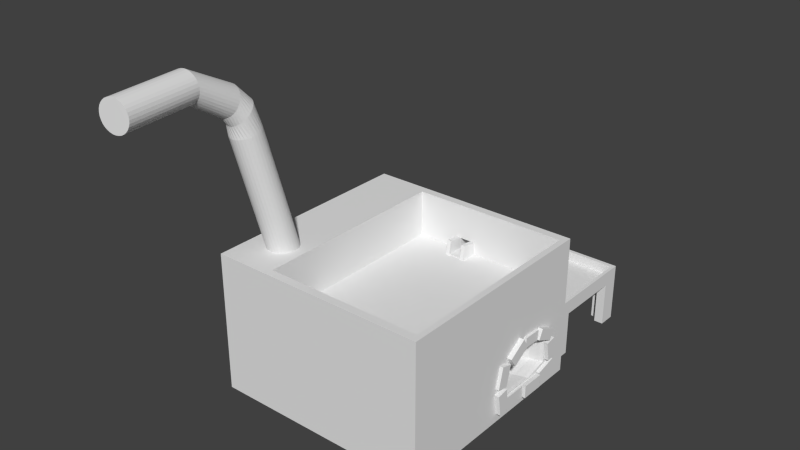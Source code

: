 # Source: moltenMetalFall.blend  (saved by Blender 2.71.0; exported with 4.5.12 LTS)
import bpy
from mathutils import Matrix  # noqa: F401  (used for matrix-valued properties, if any)

bpy.ops.wm.read_factory_settings(use_empty=True)
scene = bpy.context.scene
scene.name = 'Scene'

# ---- collections
col_collection_1 = bpy.data.collections.new('Collection 1'); scene.collection.children.link(col_collection_1)
col_collection_2 = bpy.data.collections.new('Collection 2'); scene.collection.children.link(col_collection_2)

# ---- materials (node trees are filled in below, after node groups)
mat_material = bpy.data.materials.new('Material')
mat_material.alpha_threshold = 0.0
mat_material.use_transparent_shadow = False
mat_material.roughness = 0.5
mat_material.line_color = (0.0, 0.0, 0.0, 1.0)
mat_material_001 = bpy.data.materials.new('Material.001')
mat_material_001.alpha_threshold = 0.0
mat_material_001.use_transparent_shadow = False
mat_material_001.roughness = 0.5
mat_material_001.line_color = (0.0, 0.0, 0.0, 1.0)

# ---- material node trees

# ---- world
world_world = bpy.data.worlds.new('World'); scene.world = world_world
world_world.color = (0.05088, 0.05088, 0.05088)
world_world.use_sun_shadow = False
world_world.sun_shadow_jitter_overblur = 0.0
world_world.cycles.sampling_method = 'MANUAL'
world_world.cycles.sample_map_resolution = 256

# ---- meshes
me_cube = bpy.data.meshes.new('Cube')
me_cube.from_pydata([(0.9546, 1.0, 0.0), (0.9546, 0.6667, 0.0), (0.8655, 0.6667, 0.0), (0.8655, 0.6667, 0.0), (0.8655, 0.8, 0.0), (0.7891, 0.8, 0.0), (0.7891, 1.0, 0.0), (0.9546, 1.0, 1.728), (0.7891, 1.0, 1.299), (-0.7891, 1.0, 1.299), (-0.7891, 1.0, 0.0), (-0.9546, 1.0, 0.0), (-0.9546, 1.0, 1.728), (0.9546, -1.0, 1.728), (0.9546, -1.0, 0.0), (0.9546, -0.6667, 0.0), (0.9546, -0.6667, 1.299), (0.9546, 0.6667, 1.299), (-0.9546, -1.0, 1.728), (-0.9546, 0.6667, 0.0), (-0.7891, 0.8, 0.0), (-0.7891, 0.8, 0.0), (-0.8655, 0.8, 0.0), (-0.8655, 0.6667, 0.0), (-0.9546, -1.0, 0.0), (-0.9546, 0.6667, 1.299), (-0.9546, -0.6667, 1.299), (-0.9546, -0.6667, 0.0), (-0.7891, -1.0, 0.0), (-0.7891, -1.0, 1.299), (0.7891, -1.0, 1.299), (0.7891, -1.0, 0.0), (0.7891, -0.8, 0.0), (0.7891, -0.8, 0.0), (0.8655, -0.8, 0.0), (0.8655, -0.6667, 0.0), (-0.8655, -0.6667, 0.0), (-0.8655, -0.6667, 0.0), (-0.8655, -0.8, 0.0), (-0.7891, -0.8, 0.0), (0.7891, -0.6667, 1.299), (-0.7891, -0.6667, 1.299), (-0.7891, 0.6667, 1.299), (0.7891, 0.6667, 1.299), (0.7891, -0.8, 1.299), (-0.7891, -0.8, 1.299), (0.8655, 0.6667, 1.299), (0.8655, -0.6667, 1.299), (-0.7891, 0.8, 1.299), (0.7891, 0.8, 1.299), (-0.8655, -0.6667, 1.299), (-0.8655, 0.6667, 1.299), (-0.8655, -0.8, 1.299), (-0.8655, -0.6667, 1.299), (0.8655, -0.8, 1.299), (0.7891, -0.8, 1.299), (0.8655, 0.8, 1.299), (0.8655, 0.6667, 1.299), (-0.8655, 0.8, 1.299), (-0.7891, 0.8, 1.299), (0.9241, 0.9241, 1.728), (-0.9241, 0.9241, 1.728), (0.9241, -0.9241, 1.728), (-0.9241, -0.9241, 1.728), (0.9241, 0.9241, 1.43), (-0.9241, 0.9241, 1.43), (0.9241, -0.9241, 1.43), (-0.9241, -0.9241, 1.43)], [], [(7, 0, 6, 8, 9, 10, 11, 12), (0, 7, 13, 14, 15, 16, 17, 1), (12, 18, 63, 61), (24, 18, 12, 11, 19, 25, 26, 27), (14, 13, 18, 24, 28, 29, 30, 31), (40, 41, 42, 43), (40, 44, 45, 41), (43, 46, 47, 40), (42, 48, 49, 43), (41, 50, 51, 42), (45, 52, 53, 41), (30, 29, 45, 44), (47, 54, 55, 40), (17, 16, 47, 46), (49, 56, 57, 43), (9, 8, 49, 48), (51, 58, 59, 42), (26, 25, 51, 50), (32, 31, 30, 44), (39, 38, 52, 45), (38, 37, 53, 52), (45, 29, 28, 39), (2, 1, 17, 46), (35, 34, 54, 47), (34, 33, 55, 54), (47, 16, 15, 35), (20, 10, 9, 48), (5, 4, 56, 49), (4, 3, 57, 56), (49, 8, 6, 5), (36, 27, 26, 50), (23, 22, 58, 51), (22, 21, 59, 58), (51, 25, 19, 23), (14, 15, 35), (14, 35, 34), (14, 34, 33), (14, 33, 31), (1, 0, 6), (1, 6, 4), (4, 6, 5), (1, 4, 3), (24, 27, 37), (24, 37, 38), (24, 38, 39), (24, 39, 28), (19, 11, 10), (19, 10, 22), (22, 10, 21), (19, 22, 23), (61, 63, 67, 65), (18, 13, 62, 63), (13, 7, 60, 62), (7, 12, 61, 60), (64, 65, 67, 66), (63, 62, 66, 67), (62, 60, 64, 66), (60, 61, 65, 64)])
_ca = me_cube.color_attributes.new('Col', 'BYTE_COLOR', 'CORNER')
_ca.data.foreach_set('color', [0.04092, 0.04092, 0.04092, 1.0, 0.06848, 0.06848, 0.06848, 1.0, 0.07421, 0.07421, 0.07421, 1.0, 0.03955, 0.03955, 0.03955, 1.0, 0.04971, 0.04667, 0.04519, 1.0, 0.03955, 0.03955, 0.03955, 1.0, 0.07421, 0.06125, 0.05613, 1.0, 0.03955, 0.03955, 0.03955, 1.0, 0.06848, 0.06848, 0.06848, 1.0, 0.04231, 0.04231, 0.04231, 1.0, 0.03955, 0.03955, 0.03955, 1.0, 0.03955, 0.03955, 0.03955, 1.0, 0.03955, 0.03955, 0.03955, 1.0, 0.03955, 0.03955, 0.03955, 1.0, 0.03955, 0.03955, 0.03955, 1.0, 0.07421, 0.07421, 0.07421, 1.0, 0.07421, 0.07421, 0.07421, 1.0, 0.03955, 0.03955, 0.03955, 1.0, 0.03955, 0.03955, 0.03955, 1.0, 0.07421, 0.06301, 0.05781, 1.0, 0.07421, 0.06125, 0.05613, 1.0, 0.03955, 0.03955, 0.03955, 1.0, 0.07421, 0.07421, 0.07421, 1.0, 0.03955, 0.03955, 0.03955, 1.0, 0.03955, 0.03955, 0.03955, 1.0, 0.03955, 0.03955, 0.03955, 1.0, 0.03955, 0.03955, 0.03955, 1.0, 0.07421, 0.07421, 0.07421, 1.0, 0.07227, 0.07227, 0.07227, 1.0, 0.04971, 0.04667, 0.04374, 1.0, 0.03955, 0.03955, 0.03955, 1.0, 0.07421, 0.06125, 0.05613, 1.0, 0.07227, 0.07036, 0.07036, 1.0, 0.03955, 0.03955, 0.03955, 1.0, 0.04817, 0.04519, 0.04374, 1.0, 0.05951, 0.05951, 0.05951, 1.0, 0.03955, 0.03955, 0.03955, 1.0, 0.03955, 0.03955, 0.03955, 1.0, 0.03955, 0.03955, 0.03955, 1.0, 0.03955, 0.03955, 0.03955, 1.0, 0.03955, 0.03955, 0.03955, 1.0, 0.03955, 0.03955, 0.03955, 1.0, 0.03955, 0.03955, 0.03955, 1.0, 0.03955, 0.03955, 0.03955, 1.0, 0.03955, 0.03955, 0.03955, 1.0, 0.03955, 0.03955, 0.03955, 1.0, 0.03955, 0.03955, 0.03955, 1.0, 0.03955, 0.03955, 0.03955, 1.0, 0.03955, 0.03955, 0.03955, 1.0, 0.03955, 0.03955, 0.03955, 1.0, 0.03955, 0.03955, 0.03955, 1.0, 0.03955, 0.03955, 0.03955, 1.0, 0.03955, 0.03955, 0.03955, 1.0, 0.03955, 0.03955, 0.03955, 1.0, 0.03955, 0.03955, 0.03955, 1.0, 0.03955, 0.03955, 0.03955, 1.0, 0.03955, 0.03955, 0.03955, 1.0, 0.03955, 0.03955, 0.03955, 1.0, 0.03955, 0.03955, 0.03955, 1.0, 0.03955, 0.03955, 0.03955, 1.0, 0.04817, 0.04519, 0.04374, 1.0, 0.03955, 0.03955, 0.03955, 1.0, 0.03955, 0.03955, 0.03955, 1.0, 0.07421, 0.06125, 0.05613, 1.0, 0.03955, 0.03955, 0.03955, 1.0, 0.03955, 0.03955, 0.03955, 1.0, 0.03955, 0.03955, 0.03955, 1.0, 0.03955, 0.03955, 0.03955, 1.0, 0.03955, 0.03955, 0.03955, 1.0, 0.03955, 0.03955, 0.03955, 1.0, 0.03955, 0.03955, 0.03955, 1.0, 0.03955, 0.03955, 0.03955, 1.0, 0.03955, 0.03955, 0.03955, 1.0, 0.03955, 0.03955, 0.03955, 1.0, 0.03955, 0.03955, 0.03955, 1.0, 0.03955, 0.03955, 0.03955, 1.0, 0.03955, 0.03955, 0.03955, 1.0, 0.03955, 0.03955, 0.03955, 1.0, 0.03955, 0.03955, 0.03955, 1.0, 0.03955, 0.03955, 0.03955, 1.0, 0.03955, 0.03955, 0.03955, 1.0, 0.03955, 0.03955, 0.03955, 1.0, 0.03955, 0.03955, 0.03955, 1.0, 0.03955, 0.03955, 0.03955, 1.0, 0.03955, 0.03955, 0.03955, 1.0, 0.03955, 0.03955, 0.03955, 1.0, 0.03955, 0.03955, 0.03955, 1.0, 0.03955, 0.03955, 0.03955, 1.0, 0.07421, 0.07421, 0.07421, 1.0, 0.05951, 0.05951, 0.05951, 1.0, 0.04817, 0.04519, 0.04374, 1.0, 0.07421, 0.06125, 0.05613, 1.0, 0.03955, 0.03955, 0.03955, 1.0, 0.03955, 0.03955, 0.03955, 1.0, 0.04092, 0.04092, 0.04092, 1.0, 0.03955, 0.03955, 0.03955, 1.0, 0.03955, 0.03955, 0.03955, 1.0, 0.03955, 0.03955, 0.03955, 1.0, 0.03955, 0.03955, 0.03955, 1.0, 0.03955, 0.03955, 0.03955, 1.0, 0.03955, 0.03955, 0.03955, 1.0, 0.03955, 0.03955, 0.03955, 1.0, 0.03955, 0.03955, 0.03955, 1.0, 0.03955, 0.03955, 0.03955, 1.0, 0.03955, 0.03955, 0.03955, 1.0, 0.03955, 0.03955, 0.03955, 1.0, 0.03955, 0.03955, 0.03955, 1.0, 0.03955, 0.03955, 0.03955, 1.0, 0.03955, 0.03955, 0.03955, 1.0, 0.03955, 0.03955, 0.03955, 1.0, 0.07036, 0.05951, 0.05448, 1.0, 0.06848, 0.05781, 0.05448, 1.0, 0.03955, 0.03955, 0.03955, 1.0, 0.03955, 0.03955, 0.03955, 1.0, 0.03955, 0.03955, 0.03955, 1.0, 0.03955, 0.03955, 0.03955, 1.0, 0.03955, 0.03955, 0.03955, 1.0, 0.03955, 0.03955, 0.03955, 1.0, 0.03955, 0.03955, 0.03955, 1.0, 0.03955, 0.03955, 0.03955, 1.0, 0.07036, 0.05781, 0.05448, 1.0, 0.03955, 0.03955, 0.03955, 1.0, 0.04971, 0.04667, 0.04519, 1.0, 0.07227, 0.05951, 0.05448, 1.0, 0.03955, 0.03955, 0.03955, 1.0, 0.04817, 0.04817, 0.04817, 1.0, 0.03955, 0.03955, 0.03955, 1.0, 0.03955, 0.03955, 0.03955, 1.0, 0.03955, 0.03955, 0.03955, 1.0, 0.03955, 0.03955, 0.03955, 1.0, 0.03955, 0.03955, 0.03955, 1.0, 0.03955, 0.03955, 0.03955, 1.0, 0.03955, 0.03955, 0.03955, 1.0, 0.03955, 0.03955, 0.03955, 1.0, 0.03955, 0.03955, 0.03955, 1.0, 0.03955, 0.03955, 0.03955, 1.0, 0.03955, 0.03955, 0.03955, 1.0, 0.03955, 0.03955, 0.03955, 1.0, 0.03955, 0.03955, 0.03955, 1.0, 0.03955, 0.03955, 0.03955, 1.0, 0.07421, 0.06125, 0.05613, 1.0, 0.07421, 0.06125, 0.05613, 1.0, 0.03955, 0.03955, 0.03955, 1.0, 0.03955, 0.03955, 0.03955, 1.0, 0.03955, 0.03955, 0.03955, 1.0, 0.03955, 0.03955, 0.03955, 1.0, 0.03955, 0.03955, 0.03955, 1.0, 0.03955, 0.03955, 0.03955, 1.0, 0.03955, 0.03955, 0.03955, 1.0, 0.03955, 0.03955, 0.03955, 1.0, 0.03955, 0.03955, 0.03955, 1.0, 0.03955, 0.03955, 0.03955, 1.0, 0.03955, 0.03955, 0.03955, 1.0, 0.03955, 0.03955, 0.03955, 1.0, 0.03955, 0.03955, 0.03955, 1.0, 0.03955, 0.03955, 0.03955, 1.0, 0.03955, 0.03955, 0.03955, 1.0, 0.03955, 0.03955, 0.03955, 1.0, 0.03955, 0.03955, 0.03955, 1.0, 0.03955, 0.03955, 0.03955, 1.0, 0.03955, 0.03955, 0.03955, 1.0, 0.03955, 0.03955, 0.03955, 1.0, 0.03955, 0.03955, 0.03955, 1.0, 0.03955, 0.03955, 0.03955, 1.0, 0.03955, 0.03955, 0.03955, 1.0, 0.03955, 0.03955, 0.03955, 1.0, 0.03955, 0.03955, 0.03955, 1.0, 0.03955, 0.03955, 0.03955, 1.0, 0.03955, 0.03955, 0.03955, 1.0, 0.03955, 0.03955, 0.03955, 1.0, 0.03955, 0.03955, 0.03955, 1.0, 0.03955, 0.03955, 0.03955, 1.0, 0.03955, 0.03955, 0.03955, 1.0, 0.03955, 0.03955, 0.03955, 1.0, 0.03955, 0.03955, 0.03955, 1.0, 0.03955, 0.03955, 0.03955, 1.0, 0.07421, 0.06125, 0.05613, 1.0, 0.03955, 0.03955, 0.03955, 1.0, 0.03955, 0.03955, 0.03955, 1.0, 0.07421, 0.06125, 0.05613, 1.0, 0.03955, 0.03955, 0.03955, 1.0, 0.04092, 0.04092, 0.04092, 1.0, 0.07421, 0.06125, 0.05613, 1.0, 0.04092, 0.04092, 0.04092, 1.0, 0.03955, 0.03955, 0.03955, 1.0, 0.07421, 0.06125, 0.05613, 1.0, 0.03955, 0.03955, 0.03955, 1.0, 0.04374, 0.04231, 0.04092, 1.0, 0.03955, 0.03955, 0.03955, 1.0, 0.03955, 0.03955, 0.03955, 1.0, 0.03955, 0.03955, 0.03955, 1.0, 0.03955, 0.03955, 0.03955, 1.0, 0.03955, 0.03955, 0.03955, 1.0, 0.03955, 0.03955, 0.03955, 1.0, 0.03955, 0.03955, 0.03955, 1.0, 0.03955, 0.03955, 0.03955, 1.0, 0.03955, 0.03955, 0.03955, 1.0, 0.03955, 0.03955, 0.03955, 1.0, 0.03955, 0.03955, 0.03955, 1.0, 0.03955, 0.03955, 0.03955, 1.0, 0.07036, 0.05951, 0.05448, 1.0, 0.03955, 0.03955, 0.03955, 1.0, 0.03955, 0.03955, 0.03955, 1.0, 0.07421, 0.06125, 0.05613, 1.0, 0.03955, 0.03955, 0.03955, 1.0, 0.03689, 0.03689, 0.03689, 1.0, 0.02624, 0.02624, 0.02624, 1.0, 0.03955, 0.03955, 0.03955, 1.0, 0.03689, 0.03689, 0.03689, 1.0, 0.04374, 0.04374, 0.04231, 1.0, 0.07036, 0.05951, 0.05448, 1.0, 0.02624, 0.02624, 0.02624, 1.0, 0.04374, 0.04374, 0.04231, 1.0, 0.07421, 0.07421, 0.07421, 1.0, 0.07421, 0.06301, 0.05781, 1.0, 0.07036, 0.05951, 0.05448, 1.0, 0.07421, 0.06125, 0.05613, 1.0, 0.07421, 0.06125, 0.05613, 1.0, 0.03955, 0.03955, 0.03955, 1.0, 0.02519, 0.02519, 0.02519, 1.0, 0.03955, 0.03955, 0.03955, 1.0, 0.02624, 0.02624, 0.02624, 1.0, 0.02519, 0.02519, 0.02519, 1.0, 0.03955, 0.03955, 0.03955, 1.0, 0.02624, 0.02624, 0.02624, 1.0, 0.07227, 0.06125, 0.05613, 1.0, 0.07421, 0.06125, 0.05613, 1.0, 0.02519, 0.02519, 0.02519, 1.0, 0.04092, 0.04092, 0.04092, 1.0, 0.07421, 0.07421, 0.07421, 1.0, 0.07421, 0.07421, 0.07421, 1.0, 0.03955, 0.03955, 0.03955, 1.0])
me_cube.materials.append(mat_material)
me_cube.use_remesh_preserve_volume = False
me_cube.use_remesh_preserve_attributes = False
me_cube.use_mirror_vertex_groups = False
me_cube.update()
me_cube_001 = bpy.data.meshes.new('Cube.001')
me_cube_001.from_pydata([(1.0, 1.0, 0.0), (1.0, -1.0, 0.0), (-1.0, -1.0, 0.0), (-1.0, 1.0, 0.0), (-0.09396, 1.0, 2.715), (0.09396, 1.0, 2.715), (0.09396, 1.0, 3.378), (0.05659, 1.0, 3.378), (1.0, 1.0, 4.503), (1.0, 0.4901, 0.6588), (1.0, 0.1621, 0.6873), (1.0, 0.1478, 1.037), (1.0, 0.1735, 1.546), (1.0, 0.2791, 1.626), (1.0, 0.3789, 1.846), (1.0, -1.0, 4.503), (-1.0, -1.0, 4.503), (-1.0, 1.0, 4.503), (-0.05486, 1.0, 3.349), (-0.05486, 1.0, 2.922), (-0.05659, 1.0, 2.897), (-0.05659, 1.0, 3.378), (-0.09396, 1.0, 3.378), (0.0523, 1.0, 3.349), (0.0523, 1.0, 2.922), (0.05659, 1.0, 2.897), (-0.09396, 1.457, 2.603), (0.09396, 1.457, 2.603), (0.09396, 1.487, 3.253), (0.05659, 1.487, 3.253), (1.0, 0.5472, 1.807), (1.0, 0.6955, 1.588), (1.0, 0.7069, 0.8393), (0.9725, 0.4768, 0.6697), (0.9725, 0.1574, 0.6974), (0.9725, 0.1435, 1.035), (0.9725, 0.1685, 1.528), (0.9725, 0.2713, 1.606), (0.9454, 0.9245, 4.503), (0.9454, -0.9245, 4.503), (-0.4907, -0.9245, 4.503), (-0.4907, 0.9245, 4.503), (0.05659, 1.466, 2.782), (-0.05659, 1.466, 2.782), (-0.05659, 1.487, 3.253), (-0.09396, 1.487, 3.253), (0.9725, 0.3685, 1.819), (0.9725, 0.5324, 1.781), (0.9725, 0.6768, 1.569), (0.9725, 0.6879, 0.8444), (0.9454, 0.9245, 3.002), (0.9454, -0.9245, 3.002), (-0.4907, -0.9245, 3.002), (-0.4907, 0.9245, 3.002), (-0.09396, 0.9245, 3.002), (-0.09396, 0.9245, 3.412), (-0.05659, 0.9245, 3.412), (-0.05659, 0.9245, 3.002), (-0.05486, 0.9245, 3.002), (-0.05486, 0.9245, 3.391), (0.0523, 0.9245, 3.391), (0.0523, 0.9245, 3.002), (0.05659, 0.9245, 3.002), (0.05659, 0.9245, 3.412), (0.09396, 0.9245, 3.412), (0.09396, 0.9245, 3.002), (0.8855, 0.4506, 0.6646), (0.8855, 0.6691, 0.8282), (0.8855, 0.12, 0.6905), (0.8855, 0.1057, 1.007), (0.8855, 0.1315, 1.468), (0.8855, 0.2379, 1.541), (0.09396, 0.766, 3.002), (0.05672, 0.766, 3.002), (-0.05608, 0.766, 3.002), (-0.05672, 0.766, 3.002), (-0.09396, 0.766, 3.002), (-0.09396, 0.7876, 3.474), (-0.05659, 0.7876, 3.474), (-0.05659, 0.766, 3.003), (-0.05659, 0.7673, 3.002), (0.0523, 0.8533, 3.002), (-0.05486, 0.8533, 3.002), (0.05659, 0.7673, 3.002), (0.05659, 0.7876, 3.474), (0.05659, 0.766, 3.003), (0.09396, 0.7876, 3.474), (0.8855, 0.3385, 1.74), (0.8855, 0.5081, 1.705), (0.8855, 0.6576, 1.506), (0.1365, 0.1861, 0.9084), (0.1365, 0.05481, 0.9161), (0.1365, 0.2728, 0.9567), (0.1365, 0.2683, 1.157), (0.1365, 0.0491, 1.009), (0.1365, 0.05938, 1.146), (0.1365, 0.1016, 1.167), (0.1365, 0.1416, 1.226), (0.1365, 0.2089, 1.215), (0.9501, 0.1545, 0.6275), (0.9501, 0.3708, 0.6275), (0.9501, 0.3708, 0.2148), (0.9501, 0.1545, 0.2148), (1.023, 0.1545, 0.6275), (1.023, 0.1545, 0.2148), (1.023, 0.3708, 0.6275), (1.023, 0.3708, 0.2148), (0.9501, 0.3832, 0.6275), (0.9501, 0.5996, 0.6275), (0.9501, 0.5996, 0.2148), (0.9501, 0.3832, 0.2148), (1.047, 0.3832, 0.6275), (1.047, 0.3832, 0.2148), (1.047, 0.5996, 0.6275), (1.047, 0.5996, 0.2148), (0.9529, 0.6061, 0.6487), (0.9529, 0.8009, 0.8236), (0.9529, 0.8281, 0.4521), (0.9529, 0.6333, 0.2772), (1.032, 0.6061, 0.6487), (1.032, 0.6333, 0.2772), (1.032, 0.8009, 0.8236), (1.032, 0.8281, 0.4521), (0.9529, 0.1115, 1.043), (0.9529, 0.1424, 0.3471), (0.9529, 0.03409, 0.2881), (0.9529, 0.003179, 0.9836), (1.044, 0.1115, 1.043), (1.044, 0.003179, 0.9836), (1.044, 0.1424, 0.3471), (1.044, 0.03409, 0.2881), (0.9529, 0.17, 1.753), (0.9529, 0.1232, 1.069), (0.9529, 0.01662, 1.158), (0.9529, 0.06339, 1.842), (1.031, 0.17, 1.753), (1.031, 0.06339, 1.842), (1.031, 0.1232, 1.069), (1.031, 0.01662, 1.158), (0.9529, 0.384, 2.001), (0.9529, 0.2148, 1.621), (0.9529, 0.1556, 1.944), (0.9529, 0.3248, 2.324), (1.044, 0.384, 2.001), (1.044, 0.3248, 2.324), (1.044, 0.2148, 1.621), (1.044, 0.1556, 1.944), (0.9577, 0.5647, 1.869), (0.9577, 0.3905, 1.887), (0.9577, 0.3934, 2.22), (0.9577, 0.5676, 2.201), (1.023, 0.5647, 1.869), (1.023, 0.5676, 2.201), (1.023, 0.3905, 1.887), (1.023, 0.3934, 2.22), (0.9562, 0.7261, 1.609), (0.9562, 0.5599, 1.876), (0.9562, 0.6015, 2.193), (0.9562, 0.7676, 1.926), (1.041, 0.7261, 1.609), (1.041, 0.7676, 1.926), (1.041, 0.5599, 1.876), (1.041, 0.6015, 2.193), (0.9562, 0.7232, 0.8966), (0.9562, 0.6947, 1.529), (0.9562, 0.7931, 1.583), (0.9562, 0.8217, 0.9511), (1.041, 0.7232, 0.8966), (1.041, 0.8217, 0.9511), (1.041, 0.7, 1.411), (1.041, 0.6982, 1.531), (1.041, 0.7931, 1.583), (1.041, 0.6947, 1.529), (-0.8685, -0.9607, 8.492), (-0.8454, -0.9728, 8.475), (-0.8174, -1.04, 8.746), (-0.8438, -1.038, 8.751), (-0.8383, -0.9632, 8.104), (-0.791, -1.039, 8.756), (-0.8887, -0.9455, 8.52), (-0.8306, -1.34, 9.408), (-0.8614, -0.9503, 8.11), (-0.8131, -0.9715, 8.103), (-0.8204, -0.9815, 8.47), (-0.8044, -1.337, 9.416), (-0.8693, -1.034, 8.772), (-0.8567, -1.344, 9.418), (-0.7665, -0.6903, 4.206), (-0.7896, -0.6774, 4.212), (-0.7413, -0.6986, 4.205), (-0.7658, -1.035, 8.782), (-0.7792, -1.333, 9.442), (-0.9054, -0.9279, 8.558), (-0.8816, -0.9333, 8.12), (-0.7312, -2.027, 9.449), (-0.7573, -2.031, 9.459), (-0.705, -2.023, 9.457), (-0.8098, -0.6604, 4.222), (-0.715, -0.702, 4.208), (-0.7868, -0.9748, 8.106), (-0.7944, -0.9864, 8.477), (-0.6798, -2.02, 9.483), (-0.8929, -1.028, 8.808), (-0.8817, -1.348, 9.446), (-0.7824, -2.034, 9.487), (-0.8263, -0.64, 4.236), (-0.898, -0.9129, 8.134), (-0.6631, -0.6936, 4.227), (-0.6886, -0.7003, 4.215), (-0.7604, -0.9731, 8.113), (-0.7426, -1.03, 8.823), (-0.756, -1.329, 9.485), (-0.6566, -2.016, 9.526), (-0.9177, -0.9086, 8.605), (-0.9048, -1.351, 9.491), (-0.8054, -2.037, 9.531), (-0.8477, -0.5663, 4.294), (-0.9101, -0.8897, 8.151), (-0.8383, -0.6169, 4.253), (-0.5888, -0.6248, 4.303), (-0.7349, -0.9664, 8.125), (-0.7684, -0.9874, 8.495), (-0.7355, -1.326, 9.543), (-0.6361, -2.013, 9.584), (-0.9137, -1.019, 8.858), (-0.925, -1.353, 9.55), (-0.8256, -2.04, 9.591), (-0.8421, -2.042, 9.663), (-0.5989, -2.006, 9.825), (-0.7622, -0.4475, 4.416), (-0.9174, -0.8648, 8.171), (-0.8456, -0.592, 4.273), (-0.6188, -0.6665, 4.26), (-0.6395, -0.6822, 4.242), (-0.7113, -0.955, 8.14), (-0.7224, -1.021, 8.876), (-0.7187, -1.323, 9.614), (-0.6193, -2.01, 9.655), (-0.9254, -0.8883, 8.658), (-0.9415, -1.355, 9.623), (-0.8534, -2.042, 10.11), (-0.729, -2.022, 10.4), (-0.8237, -0.494, 4.362), (-0.9195, -0.8391, 8.192), (-0.5991, -0.5011, 4.406), (-0.6016, -0.6471, 4.281), (-0.6906, -0.9394, 8.158), (-0.7434, -0.9843, 8.524), (-0.7061, -1.321, 9.696), (-0.6067, -2.008, 9.736), (-0.9309, -1.009, 8.918), (-0.9536, -1.357, 9.705), (-0.8543, -2.043, 9.746), (-0.8617, -2.044, 9.835), (-0.6346, -2.009, 10.25), (-0.7858, -0.4589, 4.4), (-0.8366, -0.5163, 4.34), (-0.928, -0.8678, 8.717), (-0.9165, -0.8136, 8.215), (-0.8447, -0.5407, 4.317), (-0.684, -0.4425, 4.437), (-0.5797, -0.5491, 4.37), (-0.6605, -0.8976, 8.201), (-0.6734, -0.92, 8.179), (-0.7204, -0.9773, 8.564), (-0.7059, -1.012, 8.94), (-0.6983, -1.319, 9.784), (-0.9611, -1.357, 9.794), (-0.9439, -0.9973, 8.988), (-0.8036, -2.033, 10.32), (-0.864, -2.044, 9.927), (-0.6778, -2.015, 10.36), (-0.6059, -2.006, 10.1), (-0.8065, -0.4746, 4.382), (-0.8575, -0.7318, 8.298), (-0.834, -0.7204, 8.313), (-0.9083, -0.7892, 8.238), (-0.8954, -0.7668, 8.26), (-0.9256, -0.8479, 8.777), (-0.7103, -0.4391, 4.434), (-0.6357, -0.4637, 4.43), (-0.587, -0.5242, 4.389), (-0.5806, -0.6004, 4.325), (-0.6524, -0.8732, 8.223), (-0.6837, -0.9528, 8.666), (-0.7003, -0.9666, 8.611), (-0.6939, -1.0, 9.012), (-0.6955, -1.319, 9.877), (-0.5961, -2.005, 9.917), (-0.9634, -1.357, 9.887), (-0.952, -0.9847, 9.065), (-0.7552, -2.026, 10.39), (-0.8409, -2.039, 10.19), (-0.8613, -2.043, 10.02), (-0.6548, -2.012, 10.31), (-0.7029, -2.019, 10.39), (-0.5985, -2.005, 10.01), (-0.6181, -2.007, 10.18), (-0.8783, -0.7475, 8.28), (-0.8461, -0.7812, 9.038), (-0.8085, -0.7137, 8.325), (-0.7367, -0.4408, 4.427), (-0.9058, -0.8127, 8.897), (-0.918, -0.8292, 8.838), (-0.7821, -0.712, 8.332), (-0.7558, -0.7153, 8.335), (-0.6155, -0.4806, 4.42), (-0.6588, -0.4508, 4.436), (-0.6708, -0.7739, 8.304), (-0.6587, -0.7971, 8.287), (-0.6515, -0.822, 8.268), (-0.5776, -0.5748, 4.348), (-0.6494, -0.8477, 8.246), (-0.6715, -0.9362, 8.724), (-0.6866, -0.9877, 9.09), (-0.6979, -1.318, 9.969), (-0.9606, -1.356, 9.979), (-0.9551, -0.9716, 9.145), (-0.8284, -1.335, 10.36), (-0.8545, -1.339, 10.35), (-0.7803, -2.03, 10.36), (-0.824, -2.037, 10.26), (-0.9402, -1.353, 10.15), (-0.9528, -1.355, 10.07), (-0.734, -1.322, 10.21), (-0.7541, -1.325, 10.27), (-0.7772, -1.328, 10.32), (-0.8023, -1.332, 10.35), (-0.7053, -1.319, 10.06), (-0.7175, -1.32, 10.14), (-0.8893, -0.7988, 8.951), (-0.8691, -0.7882, 8.998), (-0.8212, -0.7781, 9.067), (-0.7692, -0.7839, 9.092), (-0.7306, -0.7236, 8.334), (-0.7075, -0.7365, 8.328), (-0.6873, -0.7535, 8.318), (-0.6718, -0.8568, 8.957), (-0.6642, -0.8772, 8.904), (-0.664, -0.9176, 8.785), (-0.6845, -0.9747, 9.171), (-0.953, -0.9586, 9.226), (-0.8223, -0.9064, 9.57), (-0.8797, -1.343, 10.32), (-0.903, -1.347, 10.28), (-0.9234, -1.35, 10.22), (-0.9337, -0.9348, 9.376), (-0.9457, -0.9462, 9.304), (-0.7259, -0.927, 9.458), (-0.7467, -0.9184, 9.508), (-0.7703, -0.912, 9.543), (-0.7958, -0.9079, 9.565), (-0.6876, -0.9616, 9.251), (-0.6957, -0.949, 9.327), (-0.7087, -0.9373, 9.398), (-0.9172, -0.9249, 9.44), (-0.7952, -0.779, 9.085), (-0.7442, -0.7926, 9.087), (-0.7008, -0.82, 9.042), (-0.6842, -0.8375, 9.004), (-0.7211, -0.8048, 9.07), (-0.6615, -0.8977, 8.846), (-0.8486, -0.9073, 9.559), (-0.8738, -0.9109, 9.534), (-0.897, -0.9168, 9.493)], [], [(0, 1, 2, 3), (3, 4, 5, 6, 7, 8, 0), (1, 0, 9, 10, 11, 12, 13, 14, 8, 15), (1, 15, 16, 2), (2, 16, 17, 3), (18, 19, 20, 21, 22, 4, 3, 17, 8, 7, 23), (19, 24, 23, 7, 25, 20), (4, 26, 27, 5), (28, 6, 5, 27), (6, 28, 29, 7), (0, 8, 14, 30, 31, 32, 9), (15, 8, 38, 39), (16, 15, 39, 40), (17, 16, 40, 41), (8, 17, 41, 38), (7, 29, 42, 25), (25, 42, 43, 20), (44, 21, 20, 43), (45, 22, 21, 44), (22, 45, 26, 4), (42, 27, 26), (28, 27, 42), (28, 42, 29), (14, 46, 47, 30), (30, 47, 48, 31), (31, 48, 49, 32), (34, 10, 9, 33), (33, 9, 32, 49), (35, 11, 10, 34), (36, 12, 11, 35), (37, 13, 12, 36), (46, 14, 13, 37), (39, 38, 50, 51), (40, 39, 51, 52), (41, 40, 52, 53), (38, 41, 53, 54, 55, 56, 57, 58, 59, 60, 61, 62, 63, 64, 65, 50), (42, 26, 43), (44, 43, 45), (43, 26, 45), (33, 66, 68, 34), (49, 67, 66, 33), (34, 68, 69, 35), (35, 69, 70, 36), (36, 70, 71, 37), (37, 71, 87, 46), (50, 65, 72, 73, 74, 75, 76, 54, 53, 52, 51), (77, 55, 54, 76), (55, 77, 78, 56), (56, 78, 79, 80, 57), (62, 61, 81, 82, 58, 57, 80, 83), (84, 63, 62, 83, 85), (86, 64, 63, 84), (64, 86, 72, 65), (46, 87, 88, 47), (47, 88, 89, 48), (48, 89, 67, 49), (72, 86, 85, 73), (73, 85, 79, 74), (74, 79, 75), (75, 79, 77, 76), (77, 79, 78), (85, 83, 80, 79), (84, 85, 86), (68, 66, 90, 91), (89, 93, 92, 67), (69, 94, 95, 70), (70, 95, 96, 71), (71, 96, 97, 87), (90, 66, 67, 92), (94, 91, 90), (93, 89, 88, 98), (94, 69, 68, 91), (98, 88, 87, 97), (92, 94, 90), (93, 96, 92), (96, 93, 98), (96, 95, 94), (97, 96, 98), (96, 94, 92), (59, 58, 82, 19, 18), (60, 59, 18, 23), (82, 81, 24, 19), (23, 24, 81, 61, 60), (99, 100, 101, 102), (103, 99, 102, 104), (103, 105, 100, 99), (100, 105, 106, 101), (102, 101, 106, 104), (105, 103, 104, 106), (107, 108, 109, 110), (111, 107, 110, 112), (111, 113, 108, 107), (108, 113, 114, 109), (110, 109, 114, 112), (113, 111, 112, 114), (115, 116, 117, 118), (119, 115, 118, 120), (119, 121, 116, 115), (116, 121, 122, 117), (118, 117, 122, 120), (121, 119, 120, 122), (123, 124, 125, 126), (127, 123, 126, 128), (127, 129, 124, 123), (124, 129, 130, 125), (126, 125, 130, 128), (129, 127, 128, 130), (131, 132, 133, 134), (135, 131, 134, 136), (135, 137, 132, 131), (132, 137, 138, 133), (134, 133, 138, 136), (137, 135, 136, 138), (139, 140, 141, 142), (143, 139, 142, 144), (143, 145, 140, 139), (140, 145, 146, 141), (142, 141, 146, 144), (145, 143, 144, 146), (147, 148, 149, 150), (151, 147, 150, 152), (151, 153, 148, 147), (148, 153, 154, 149), (150, 149, 154, 152), (153, 151, 152, 154), (155, 156, 157, 158), (159, 155, 158, 160), (159, 161, 156, 155), (156, 161, 162, 157), (158, 157, 162, 160), (161, 159, 160, 162), (163, 164, 165, 166), (167, 163, 166, 168), (165, 164, 172, 170, 171), (166, 165, 171, 168), (169, 167, 168, 171, 170), (164, 163, 167, 169, 172), (172, 169, 170), (174, 175, 176, 173), (173, 177, 182, 174), (175, 174, 183, 178), (173, 176, 185, 179), (178, 184, 180, 175), (179, 181, 177, 173), (186, 176, 175, 180), (187, 177, 181, 188), (189, 182, 177, 187), (174, 182, 199, 183), (178, 183, 200, 190), (184, 178, 190, 191), (179, 185, 202, 192), (176, 186, 203, 185), (181, 179, 192, 193), (186, 180, 194, 195), (180, 184, 196, 194), (255, 229, 301, 279, 260, 307, 280, 306, 244, 281, 261, 311, 282, 219, 245, 232, 233, 207, 208, 198, 189, 187, 188, 197, 205, 218, 231, 216, 259, 256, 242, 273), (188, 181, 193, 197), (198, 199, 182, 189), (184, 191, 201, 196), (203, 186, 195, 204), (241, 291, 320, 269, 321, 292, 240, 293, 270, 253, 252, 227, 226, 215, 204, 195, 194, 196, 201, 212, 223, 237, 249, 228, 288, 296, 272, 297, 254, 294, 271, 295), (197, 193, 206, 205), (208, 209, 199, 198), (190, 200, 221, 210), (191, 211, 212, 201), (192, 202, 224, 213), (185, 203, 214, 202), (193, 192, 213, 206), (214, 203, 204, 215), (205, 206, 217, 218), (207, 220, 209, 208), (209, 200, 183, 199), (210, 211, 191, 190), (211, 222, 223, 212), (225, 214, 215, 226), (206, 213, 238, 217), (218, 217, 230, 231), (233, 234, 220, 207), (220, 221, 200, 209), (210, 221, 247, 235), (211, 210, 235, 222), (222, 236, 237, 223), (213, 224, 250, 238), (239, 225, 226, 227), (225, 224, 202, 214), (217, 238, 257, 230), (231, 230, 243, 216), (232, 246, 234, 233), (234, 247, 221, 220), (222, 235, 265, 236), (236, 248, 249, 237), (251, 239, 227, 252), (239, 250, 224, 225), (230, 257, 278, 243), (216, 243, 258, 259), (219, 262, 263, 245), (245, 263, 246, 232), (246, 264, 247, 234), (235, 247, 264, 265), (236, 265, 286, 248), (248, 266, 228, 249), (238, 250, 268, 257), (267, 251, 252, 253), (251, 268, 250, 239), (255, 274, 275, 229), (256, 276, 277, 242), (243, 278, 303, 258), (259, 258, 276, 256), (282, 283, 262, 219), (262, 284, 285, 263), (264, 246, 263, 285), (248, 286, 314, 266), (266, 287, 288, 228), (289, 267, 253, 270), (267, 290, 268, 251), (242, 277, 298, 273), (273, 298, 274, 255), (274, 299, 332, 275), (229, 275, 300, 301), (276, 302, 330, 277), (257, 268, 290, 278), (258, 303, 302, 276), (279, 304, 305, 260), (244, 308, 309, 281), (281, 309, 310, 261), (311, 312, 283, 282), (284, 262, 283, 313), (265, 264, 285, 286), (266, 314, 340, 287), (287, 315, 296, 288), (316, 289, 270, 293), (289, 317, 290, 267), (318, 319, 291, 241), (322, 323, 240, 292), (323, 316, 293, 240), (324, 325, 294, 254), (325, 326, 271, 294), (326, 327, 295, 271), (327, 318, 241, 295), (315, 328, 272, 296), (328, 329, 297, 272), (329, 324, 254, 297), (277, 330, 331, 298), (298, 331, 299, 274), (275, 332, 356, 300), (301, 300, 304, 279), (278, 290, 317, 303), (304, 333, 357, 305), (260, 305, 334, 307), (280, 335, 336, 306), (306, 336, 308, 244), (307, 334, 335, 280), (308, 337, 338, 309), (309, 338, 361, 310), (261, 310, 312, 311), (312, 339, 313, 283), (284, 314, 286, 285), (313, 340, 314, 284), (287, 340, 352, 315), (317, 289, 316, 341), (318, 342, 362, 319), (319, 343, 320, 291), (343, 344, 269, 320), (344, 345, 321, 269), (345, 322, 292, 321), (322, 346, 347, 323), (323, 347, 341, 316), (324, 348, 349, 325), (325, 349, 350, 326), (326, 350, 351, 327), (327, 351, 342, 318), (315, 352, 353, 328), (328, 353, 354, 329), (329, 354, 348, 324), (299, 355, 364, 332), (331, 346, 355, 299), (300, 356, 333, 304), (302, 341, 347, 330), (303, 317, 341, 302), (305, 357, 360, 334), (335, 358, 359, 336), (334, 360, 358, 335), (337, 308, 336, 359), (339, 312, 310, 361), (339, 352, 340, 313), (319, 362, 363, 343), (343, 363, 364, 344), (344, 364, 355, 345), (345, 355, 346, 322), (330, 347, 346, 331), (332, 364, 363, 356), (333, 362, 342, 357), (356, 363, 362, 333), (337, 348, 354, 338), (359, 349, 348, 337), (338, 354, 353, 361), (352, 339, 361, 353), (351, 360, 357, 342), (358, 350, 349, 359), (360, 351, 350, 358)])
_ca = me_cube_001.color_attributes.new('Col', 'BYTE_COLOR', 'CORNER')
_ca.data.foreach_set('color', [0.03955, 0.0331, 0.03434, 1.0, 0.03955, 0.03955, 0.03955, 1.0, 0.03955, 0.03955, 0.03955, 1.0, 0.03955, 0.03955, 0.03955, 1.0, 0.03955, 0.03955, 0.03955, 1.0, 0.03955, 0.03689, 0.0382, 1.0, 0.03955, 0.03689, 0.03689, 1.0, 0.03955, 0.0382, 0.0382, 1.0, 0.03955, 0.0382, 0.0382, 1.0, 0.03955, 0.03955, 0.03955, 1.0, 0.03955, 0.0331, 0.03434, 1.0, 0.03955, 0.03955, 0.03955, 1.0, 0.03955, 0.0331, 0.03434, 1.0, 0.03955, 0.0319, 0.0331, 1.0, 0.0382, 0.0319, 0.0331, 0.9961, 0.03955, 0.0331, 0.03434, 1.0, 0.03955, 0.0331, 0.03434, 1.0, 0.03955, 0.0331, 0.03434, 1.0, 0.03955, 0.0331, 0.03434, 1.0, 0.03955, 0.03955, 0.03955, 1.0, 0.03955, 0.0331, 0.03434, 1.0, 0.04231, 0.04231, 0.04231, 1.0, 0.03955, 0.03955, 0.03955, 1.0, 0.03955, 0.03955, 0.03955, 1.0, 0.03955, 0.03955, 0.03955, 1.0, 0.04092, 0.04092, 0.04092, 1.0, 0.03955, 0.03955, 0.03955, 1.0, 0.03955, 0.03955, 0.03955, 1.0, 0.04092, 0.04092, 0.04092, 1.0, 0.03955, 0.0382, 0.0382, 1.0, 0.03955, 0.0382, 0.0382, 1.0, 0.03955, 0.0382, 0.0382, 1.0, 0.03955, 0.0382, 0.0382, 0.9961, 0.0382, 0.0382, 0.0382, 1.0, 0.03955, 0.03689, 0.0382, 1.0, 0.03955, 0.03955, 0.03955, 1.0, 0.03955, 0.03955, 0.03955, 1.0, 0.03955, 0.03955, 0.03955, 1.0, 0.03955, 0.0382, 0.0382, 1.0, 0.0382, 0.0382, 0.0382, 0.9961, 0.03955, 0.0382, 0.0382, 1.0, 0.1384, 0.1221, 0.1221, 1.0, 0.0382, 0.0382, 0.0382, 0.9961, 0.03955, 0.0382, 0.0382, 1.0, 0.1144, 0.1022, 0.0999, 1.0, 0.03955, 0.0382, 0.0382, 1.0, 0.0382, 0.0382, 0.0382, 0.9961, 0.03955, 0.03955, 0.03955, 1.0, 0.03955, 0.03955, 0.03955, 1.0, 0.03955, 0.03955, 0.03955, 1.0, 0.03955, 0.0331, 0.03434, 1.0, 0.03955, 0.0331, 0.03434, 1.0, 0.03955, 0.03955, 0.03955, 1.0, 0.03955, 0.03955, 0.03955, 1.0, 0.1046, 0.09531, 0.09531, 1.0, 0.03955, 0.03955, 0.03955, 1.0, 0.04519, 0.04374, 0.0382, 0.9961, 0.1195, 0.107, 0.1022, 1.0, 0.03955, 0.0331, 0.03434, 1.0, 0.03955, 0.03955, 0.03955, 1.0, 0.03955, 0.0331, 0.03434, 1.0, 0.03955, 0.0331, 0.03434, 1.0, 0.03955, 0.0331, 0.03434, 1.0, 0.03955, 0.0331, 0.03434, 1.0, 0.03955, 0.0319, 0.0331, 1.0, 0.03955, 0.0331, 0.03434, 1.0, 0.03955, 0.03955, 0.03955, 1.0, 0.0382, 0.0382, 0.0382, 1.0, 0.03955, 0.0331, 0.03434, 1.0, 0.03955, 0.03955, 0.03955, 1.0, 0.0382, 0.0382, 0.0382, 0.9961, 0.03955, 0.03955, 0.03955, 1.0, 0.03955, 0.03955, 0.03955, 1.0, 0.03955, 0.03955, 0.03955, 1.0, 0.03955, 0.03955, 0.03955, 1.0, 0.03955, 0.03955, 0.03955, 1.0, 0.03955, 0.03955, 0.03955, 1.0, 0.03955, 0.03955, 0.03955, 1.0, 0.03955, 0.03955, 0.03955, 1.0, 0.03955, 0.03955, 0.03955, 1.0, 0.03955, 0.03955, 0.03955, 1.0, 0.1779, 0.1559, 0.1529, 1.0, 0.03955, 0.03955, 0.03955, 1.0, 0.03955, 0.03955, 0.03955, 1.0, 0.1779, 0.1559, 0.1529, 1.0, 0.1779, 0.1559, 0.1529, 1.0, 0.09306, 0.07421, 0.04817, 1.0, 0.04971, 0.04817, 0.04667, 1.0, 0.1779, 0.1559, 0.1529, 1.0, 0.04092, 0.04092, 0.03955, 1.0, 0.1779, 0.1559, 0.1529, 1.0, 0.1746, 0.1529, 0.15, 1.0, 0.04971, 0.04817, 0.04817, 1.0, 0.03955, 0.03955, 0.03955, 1.0, 0.117, 0.1046, 0.1046, 1.0, 0.117, 0.107, 0.1046, 1.0, 0.04092, 0.04092, 0.03955, 1.0, 0.03955, 0.03955, 0.03955, 1.0, 0.03955, 0.03955, 0.03955, 1.0, 0.04092, 0.04092, 0.04092, 1.0, 0.03955, 0.03955, 0.03955, 0.9961, 0.08228, 0.0648, 0.03689, 1.0, 0.03955, 0.03955, 0.03955, 1.0, 0.03955, 0.03955, 0.03955, 1.0, 0.03955, 0.0331, 0.03434, 1.0, 0.03955, 0.03955, 0.03955, 1.0, 0.08022, 0.06301, 0.03689, 1.0, 0.03955, 0.0331, 0.03434, 1.0, 0.08022, 0.0648, 0.03689, 1.0, 0.03955, 0.0331, 0.03434, 1.0, 0.03955, 0.0331, 0.03434, 1.0, 0.03955, 0.0331, 0.03434, 1.0, 0.03955, 0.0331, 0.03434, 1.0, 0.03955, 0.0331, 0.03434, 1.0, 0.03955, 0.0331, 0.03434, 1.0, 0.03955, 0.0331, 0.03434, 1.0, 0.03955, 0.0331, 0.03434, 1.0, 0.03955, 0.0331, 0.03434, 1.0, 0.03955, 0.0331, 0.03434, 1.0, 0.03955, 0.0331, 0.03434, 1.0, 0.04374, 0.03434, 0.03434, 1.0, 0.03955, 0.0331, 0.03434, 1.0, 0.0382, 0.0319, 0.0331, 0.9961, 0.03955, 0.0331, 0.03434, 1.0, 0.0382, 0.0319, 0.0331, 1.0, 0.05448, 0.0382, 0.0319, 1.0, 0.05448, 0.0382, 0.0319, 1.0, 0.03955, 0.0331, 0.03434, 1.0, 0.03955, 0.0331, 0.03434, 1.0, 0.04374, 0.03434, 0.03434, 1.0, 0.03955, 0.0331, 0.03434, 1.0, 0.03955, 0.0331, 0.03434, 1.0, 0.03955, 0.0331, 0.03434, 1.0, 0.03955, 0.0331, 0.03434, 1.0, 0.03955, 0.0331, 0.03434, 1.0, 0.03955, 0.0331, 0.03434, 1.0, 0.03955, 0.0331, 0.03434, 1.0, 0.03955, 0.0331, 0.03434, 1.0, 0.03955, 0.0331, 0.03434, 1.0, 0.03955, 0.0331, 0.03434, 1.0, 0.03955, 0.0331, 0.03434, 1.0, 0.03955, 0.0331, 0.03434, 1.0, 0.03955, 0.0331, 0.03434, 1.0, 0.03955, 0.0331, 0.03434, 1.0, 0.03955, 0.0331, 0.03434, 1.0, 0.03955, 0.0331, 0.03434, 1.0, 0.03955, 0.0331, 0.03434, 1.0, 0.0382, 0.0382, 0.0382, 1.0, 0.1779, 0.1559, 0.1529, 1.0, 0.08866, 0.07819, 0.07819, 1.0, 0.03955, 0.03955, 0.03955, 1.0, 0.03955, 0.03955, 0.03955, 1.0, 0.08866, 0.08228, 0.08228, 1.0, 0.1329, 0.117, 0.1144, 1.0, 0.03955, 0.03955, 0.03955, 1.0, 0.03955, 0.03955, 0.03955, 1.0, 0.1329, 0.117, 0.1144, 1.0, 0.1119, 0.1022, 0.1022, 1.0, 0.03955, 0.03955, 0.03955, 1.0, 0.03955, 0.03955, 0.03955, 1.0, 0.1119, 0.1022, 0.1022, 1.0, 0.1529, 0.1329, 0.1301, 1.0, 0.1651, 0.1441, 0.1441, 1.0, 0.1714, 0.15, 0.147, 1.0, 0.15, 0.1301, 0.1274, 1.0, 0.15, 0.1301, 0.1274, 1.0, 0.1714, 0.15, 0.147, 1.0, 0.1683, 0.147, 0.1441, 1.0, 0.1529, 0.1356, 0.1329, 1.0, 0.1559, 0.1356, 0.1329, 1.0, 0.1683, 0.147, 0.1441, 1.0, 0.1384, 0.1195, 0.117, 1.0, 0.159, 0.1384, 0.1356, 1.0, 0.1779, 0.1559, 0.1529, 1.0, 0.08228, 0.0648, 0.03689, 1.0, 0.03955, 0.03955, 0.03955, 1.0, 0.03955, 0.03955, 0.03955, 1.0, 0.04092, 0.04092, 0.03955, 1.0, 0.03955, 0.03955, 0.03955, 1.0, 0.03955, 0.03955, 0.03955, 1.0, 0.03955, 0.03955, 0.03955, 1.0, 0.03955, 0.03955, 0.03955, 1.0, 0.03955, 0.03955, 0.03955, 1.0, 0.05448, 0.0382, 0.0319, 1.0, 0.5711, 0.4678, 0.0, 1.0, 0.6376, 0.2502, 0.01444, 1.0, 0.03955, 0.0331, 0.03434, 1.0, 0.04374, 0.03434, 0.03434, 1.0, 0.5711, 0.4678, 0.0, 1.0, 0.5711, 0.4678, 0.0, 1.0, 0.05448, 0.0382, 0.0319, 1.0, 0.03955, 0.0331, 0.03434, 1.0, 0.6376, 0.2502, 0.01444, 1.0, 0.6376, 0.1384, 0.0185, 1.0, 0.03955, 0.0331, 0.03434, 1.0, 0.03955, 0.0331, 0.03434, 1.0, 0.6376, 0.1384, 0.0185, 1.0, 0.6376, 0.147, 0.006512, 1.0, 0.03955, 0.0331, 0.03434, 1.0, 0.03955, 0.0331, 0.03434, 1.0, 0.6376, 0.147, 0.006512, 1.0, 0.6376, 0.1559, 0.005605, 1.0, 0.03955, 0.0331, 0.03434, 1.0, 0.03955, 0.0331, 0.03434, 1.0, 0.6376, 0.1559, 0.005605, 1.0, 0.6376, 0.1559, 0.005605, 1.0, 0.03955, 0.0331, 0.03434, 1.0, 0.1779, 0.1559, 0.1529, 1.0, 0.159, 0.1384, 0.1356, 1.0, 0.1195, 0.1046, 0.1022, 1.0, 0.1195, 0.1046, 0.1022, 1.0, 0.1195, 0.1046, 0.1022, 1.0, 0.1195, 0.1046, 0.1022, 1.0, 0.1195, 0.1046, 0.1022, 1.0, 0.1529, 0.1329, 0.1301, 1.0, 0.1119, 0.1022, 0.1022, 1.0, 0.1329, 0.117, 0.1144, 1.0, 0.08866, 0.08228, 0.08228, 1.0, 0.03955, 0.03955, 0.03955, 1.0, 0.03955, 0.03955, 0.03955, 1.0, 0.03955, 0.03955, 0.03955, 1.0, 0.0648, 0.06125, 0.05951, 1.0, 0.1714, 0.15, 0.147, 1.0, 0.1413, 0.1221, 0.1195, 1.0, 0.1274, 0.1119, 0.1095, 1.0, 0.1714, 0.15, 0.147, 1.0, 0.1714, 0.15, 0.147, 1.0, 0.1274, 0.1119, 0.1095, 1.0, 0.1195, 0.1046, 0.1022, 1.0, 0.1195, 0.1046, 0.1022, 1.0, 0.15, 0.1301, 0.1274, 1.0, 0.1559, 0.1356, 0.1329, 1.0, 0.1529, 0.1356, 0.1329, 1.0, 0.1221, 0.107, 0.1046, 1.0, 0.1221, 0.107, 0.1046, 1.0, 0.15, 0.1301, 0.1274, 1.0, 0.15, 0.1301, 0.1274, 1.0, 0.1195, 0.1046, 0.1022, 1.0, 0.1195, 0.1046, 0.1022, 1.0, 0.1651, 0.1441, 0.1413, 1.0, 0.1779, 0.1559, 0.1529, 1.0, 0.1779, 0.1559, 0.1529, 1.0, 0.1384, 0.1221, 0.1195, 1.0, 0.1413, 0.1221, 0.1195, 1.0, 0.1195, 0.1046, 0.1022, 1.0, 0.147, 0.1274, 0.1274, 1.0, 0.162, 0.1441, 0.1413, 1.0, 0.1195, 0.1046, 0.1022, 1.0, 0.0999, 0.0865, 0.0865, 1.0, 0.1195, 0.1046, 0.1022, 1.0, 0.1195, 0.1046, 0.1022, 1.0, 0.159, 0.1384, 0.1356, 1.0, 0.03955, 0.0331, 0.03434, 1.0, 0.6376, 0.1559, 0.005605, 1.0, 0.6376, 0.1559, 0.005605, 1.0, 0.03955, 0.0331, 0.03434, 1.0, 0.03955, 0.0331, 0.03434, 1.0, 0.6376, 0.1559, 0.005605, 1.0, 0.6376, 0.1559, 0.005605, 1.0, 0.03955, 0.0331, 0.03434, 1.0, 0.03955, 0.0331, 0.03434, 1.0, 0.6308, 0.1529, 0.005605, 1.0, 0.5711, 0.4678, 0.0, 1.0, 0.04374, 0.03434, 0.03434, 1.0, 0.1195, 0.1046, 0.1022, 1.0, 0.1195, 0.1046, 0.1022, 1.0, 0.1195, 0.1046, 0.1022, 1.0, 0.1195, 0.1046, 0.1022, 1.0, 0.1195, 0.1046, 0.1022, 1.0, 0.1195, 0.1046, 0.1022, 1.0, 0.1195, 0.1046, 0.1022, 1.0, 0.1195, 0.1046, 0.1022, 1.0, 1.0, 1.0, 1.0, 1.0, 1.0, 1.0, 1.0, 1.0, 0.9911, 0.9911, 0.9911, 1.0, 0.1195, 0.1046, 0.1022, 1.0, 0.1195, 0.1046, 0.1022, 1.0, 0.1413, 0.1221, 0.1195, 1.0, 0.1195, 0.1046, 0.1022, 1.0, 0.1413, 0.1221, 0.1195, 1.0, 0.1195, 0.1046, 0.1022, 1.0, 0.1274, 0.1119, 0.1095, 1.0, 0.1195, 0.1046, 0.1022, 1.0, 0.1195, 0.1046, 0.1022, 1.0, 0.1195, 0.1046, 0.1022, 1.0, 0.1195, 0.1046, 0.1022, 1.0, 0.1195, 0.1046, 0.1022, 1.0, 0.1195, 0.1046, 0.1022, 1.0, 0.1195, 0.1046, 0.1022, 1.0, 0.6376, 0.2502, 0.01444, 1.0, 0.5711, 0.4678, 0.0, 1.0, 0.2582, 0.01521, 0.003347, 1.0, 0.1683, 0.001821, 0.002428, 1.0, 0.6376, 0.1559, 0.005182, 1.0, 0.6376, 0.1195, 0.009134, 1.0, 0.6376, 0.07036, 0.01764, 1.0, 0.5711, 0.4678, 0.0, 1.0, 0.6376, 0.1384, 0.0185, 1.0, 0.1912, 0.003677, 0.002732, 1.0, 0.4851, 0.08228, 0.005182, 1.0, 0.6376, 0.147, 0.006512, 1.0, 0.6376, 0.147, 0.006512, 1.0, 0.4851, 0.08228, 0.005182, 1.0, 0.2961, 0.0185, 0.004391, 1.0, 0.6376, 0.1559, 0.005605, 1.0, 0.6376, 0.1559, 0.005605, 1.0, 0.2961, 0.0185, 0.004391, 1.0, 0.3564, 0.03689, 0.004391, 1.0, 0.6376, 0.1559, 0.005605, 1.0, 0.2582, 0.01521, 0.003347, 1.0, 0.5711, 0.4678, 0.0, 1.0, 0.5711, 0.4678, 0.0, 1.0, 0.6376, 0.07036, 0.01764, 1.0, 0.1912, 0.003677, 0.002732, 1.0, 0.1683, 0.001821, 0.002428, 1.0, 0.2582, 0.01521, 0.003347, 1.0, 0.6376, 0.1195, 0.009134, 1.0, 0.6376, 0.1559, 0.005605, 1.0, 0.6376, 0.1559, 0.005605, 1.0, 0.6376, 0.1559, 0.005605, 1.0, 0.1912, 0.003677, 0.002732, 1.0, 0.6376, 0.1384, 0.0185, 1.0, 0.6376, 0.2502, 0.01444, 1.0, 0.1683, 0.001821, 0.002428, 1.0, 0.6376, 0.1559, 0.005605, 1.0, 0.6376, 0.1559, 0.005605, 1.0, 0.6376, 0.1559, 0.005605, 1.0, 0.3564, 0.03689, 0.004391, 1.0, 0.6376, 0.07036, 0.01764, 1.0, 0.1912, 0.003677, 0.002732, 1.0, 0.2582, 0.01521, 0.003347, 1.0, 0.6376, 0.1195, 0.009134, 1.0, 0.2961, 0.0185, 0.004391, 1.0, 0.6376, 0.07036, 0.01764, 1.0, 0.2961, 0.0185, 0.004391, 1.0, 0.6376, 0.1195, 0.009134, 1.0, 0.6376, 0.1559, 0.005605, 1.0, 0.2961, 0.0185, 0.004391, 1.0, 0.4851, 0.08228, 0.005182, 1.0, 0.1912, 0.003677, 0.002732, 1.0, 0.3564, 0.03689, 0.004391, 1.0, 0.2961, 0.0185, 0.004391, 1.0, 0.6376, 0.1559, 0.005605, 1.0, 0.2961, 0.0185, 0.004391, 1.0, 0.1912, 0.003677, 0.002732, 1.0, 0.6376, 0.07036, 0.01764, 1.0, 0.1714, 0.15, 0.147, 1.0, 0.15, 0.1301, 0.1274, 1.0, 0.1221, 0.107, 0.1046, 1.0, 0.1746, 0.1529, 0.15, 1.0, 0.1779, 0.1559, 0.1529, 1.0, 0.1779, 0.1559, 0.1529, 1.0, 0.1779, 0.1559, 0.1529, 1.0, 0.1779, 0.1559, 0.1529, 1.0, 0.1812, 0.159, 0.1559, 1.0, 0.1221, 0.107, 0.1046, 1.0, 0.1221, 0.107, 0.1046, 1.0, 0.1746, 0.1529, 0.15, 1.0, 0.1746, 0.1529, 0.15, 1.0, 0.1812, 0.159, 0.1559, 1.0, 0.1779, 0.1559, 0.1529, 1.0, 0.1779, 0.1559, 0.1529, 1.0, 0.1779, 0.1559, 0.1529, 1.0, 0.1779, 0.1559, 0.1529, 1.0, 1.0, 1.0, 1.0, 1.0, 1.0, 1.0, 1.0, 1.0, 1.0, 1.0, 1.0, 1.0, 1.0, 1.0, 1.0, 1.0, 0.03955, 0.03434, 0.0356, 1.0, 0.03955, 0.0331, 0.03434, 1.0, 0.04667, 0.04667, 0.04667, 1.0, 0.07819, 0.07819, 0.07819, 1.0, 0.03955, 0.0331, 0.03434, 1.0, 0.03955, 0.0331, 0.03434, 1.0, 0.03955, 0.0331, 0.03434, 1.0, 0.03955, 0.0331, 0.03434, 1.0, 0.03955, 0.0331, 0.03434, 1.0, 0.03955, 0.0331, 0.03434, 1.0, 0.03955, 0.0331, 0.03434, 1.0, 0.03955, 0.0331, 0.03434, 1.0, 0.03955, 0.0331, 0.03434, 1.0, 0.03955, 0.0331, 0.03434, 1.0, 0.03955, 0.0331, 0.03434, 1.0, 0.03955, 0.0331, 0.03434, 1.0, 0.03955, 0.0331, 0.03434, 1.0, 0.03955, 0.0331, 0.03434, 1.0, 0.03955, 0.0331, 0.03434, 1.0, 0.03955, 0.0331, 0.03434, 1.0, 1.0, 1.0, 1.0, 1.0, 1.0, 1.0, 1.0, 1.0, 1.0, 1.0, 1.0, 1.0, 1.0, 1.0, 1.0, 1.0, 0.03955, 0.0331, 0.03434, 1.0, 0.03955, 0.0331, 0.03434, 1.0, 0.03955, 0.0331, 0.03434, 1.0, 0.03955, 0.0331, 0.03434, 1.0, 0.03955, 0.0331, 0.03434, 1.0, 0.03955, 0.0331, 0.03434, 1.0, 0.03955, 0.0331, 0.03434, 1.0, 0.03955, 0.0331, 0.03434, 1.0, 0.03955, 0.0331, 0.03434, 1.0, 0.03955, 0.0331, 0.03434, 1.0, 0.03955, 0.0331, 0.03434, 1.0, 0.03955, 0.0331, 0.03434, 1.0, 0.03955, 0.0331, 0.03434, 1.0, 0.03955, 0.0331, 0.03434, 1.0, 0.03955, 0.0331, 0.03434, 1.0, 0.03955, 0.0331, 0.03434, 1.0, 0.03955, 0.0331, 0.03434, 1.0, 0.03955, 0.0331, 0.03434, 1.0, 0.03955, 0.0331, 0.03434, 1.0, 0.03955, 0.0331, 0.03434, 1.0, 1.0, 1.0, 1.0, 1.0, 1.0, 1.0, 1.0, 1.0, 1.0, 1.0, 1.0, 1.0, 1.0, 1.0, 1.0, 1.0, 0.03955, 0.0331, 0.03434, 1.0, 0.03955, 0.0331, 0.03434, 1.0, 0.03955, 0.03955, 0.03955, 1.0, 0.03955, 0.03955, 0.03955, 1.0, 0.03955, 0.0331, 0.03434, 1.0, 0.03955, 0.0331, 0.03434, 1.0, 0.03955, 0.0331, 0.03434, 1.0, 0.03955, 0.0331, 0.03434, 1.0, 0.03955, 0.0331, 0.03434, 1.0, 0.03955, 0.0331, 0.03434, 1.0, 0.03955, 0.0331, 0.03434, 1.0, 0.03955, 0.0331, 0.03434, 1.0, 0.03955, 0.0331, 0.03434, 1.0, 0.03955, 0.0331, 0.03434, 1.0, 0.03955, 0.0331, 0.03434, 1.0, 0.03955, 0.0331, 0.03434, 1.0, 0.03955, 0.0331, 0.03434, 1.0, 0.03955, 0.0331, 0.03434, 1.0, 0.03955, 0.0331, 0.03434, 1.0, 0.03955, 0.0331, 0.03434, 1.0, 1.0, 1.0, 1.0, 1.0, 1.0, 1.0, 1.0, 1.0, 1.0, 1.0, 1.0, 1.0, 1.0, 1.0, 1.0, 1.0, 0.03955, 0.0331, 0.03434, 1.0, 0.03955, 0.0331, 0.03434, 1.0, 0.03955, 0.0331, 0.03434, 1.0, 0.03071, 0.02624, 0.02732, 1.0, 0.03955, 0.0331, 0.03434, 1.0, 0.03955, 0.0331, 0.03434, 1.0, 0.03955, 0.0331, 0.03434, 1.0, 0.03955, 0.0331, 0.03434, 1.0, 0.03955, 0.0331, 0.03434, 1.0, 0.03955, 0.0331, 0.03434, 1.0, 0.03955, 0.0331, 0.03434, 1.0, 0.03955, 0.0331, 0.03434, 1.0, 0.03955, 0.0331, 0.03434, 1.0, 0.03955, 0.0331, 0.03434, 1.0, 0.03955, 0.0331, 0.03434, 1.0, 0.03955, 0.03689, 0.0382, 1.0, 0.03955, 0.0331, 0.03434, 1.0, 0.03955, 0.0331, 0.03434, 1.0, 0.03955, 0.0331, 0.03434, 1.0, 0.03955, 0.0331, 0.03434, 1.0, 1.0, 1.0, 1.0, 1.0, 1.0, 1.0, 1.0, 1.0, 1.0, 1.0, 1.0, 1.0, 1.0, 1.0, 1.0, 1.0, 0.03955, 0.0331, 0.03434, 1.0, 0.03955, 0.0331, 0.03434, 1.0, 0.03955, 0.0331, 0.03434, 1.0, 0.03955, 0.0331, 0.03434, 1.0, 0.03955, 0.0331, 0.03434, 1.0, 0.03955, 0.0331, 0.03434, 1.0, 0.03955, 0.0331, 0.03434, 1.0, 0.03955, 0.0331, 0.03434, 1.0, 0.03955, 0.0331, 0.03434, 1.0, 0.03955, 0.0331, 0.03434, 1.0, 0.03955, 0.0331, 0.03434, 1.0, 0.03955, 0.0331, 0.03434, 1.0, 0.03955, 0.0331, 0.03434, 1.0, 0.03955, 0.0331, 0.03434, 1.0, 0.03955, 0.03689, 0.0382, 1.0, 0.03955, 0.0331, 0.03434, 1.0, 0.03955, 0.0331, 0.03434, 1.0, 0.03955, 0.0331, 0.03434, 1.0, 0.03955, 0.0331, 0.03434, 1.0, 0.03955, 0.0331, 0.03434, 1.0, 1.0, 1.0, 1.0, 1.0, 1.0, 1.0, 1.0, 1.0, 1.0, 1.0, 1.0, 1.0, 1.0, 1.0, 1.0, 1.0, 0.03955, 0.0331, 0.03434, 1.0, 0.03955, 0.0331, 0.03434, 1.0, 0.01229, 0.01229, 0.01229, 1.0, 0.0382, 0.0319, 0.0331, 1.0, 0.03434, 0.02956, 0.03071, 1.0, 0.03955, 0.0331, 0.03434, 1.0, 0.03955, 0.0331, 0.03434, 1.0, 0.03955, 0.0331, 0.03434, 1.0, 0.03955, 0.03955, 0.03955, 1.0, 0.03955, 0.03955, 0.03955, 1.0, 0.03955, 0.03955, 0.03955, 1.0, 0.03955, 0.03434, 0.0356, 1.0, 0.03955, 0.0331, 0.03434, 1.0, 0.03955, 0.0331, 0.03434, 1.0, 0.03955, 0.0331, 0.03434, 1.0, 0.03955, 0.0331, 0.03434, 1.0, 0.03955, 0.0331, 0.03434, 1.0, 0.03955, 0.0331, 0.03434, 1.0, 0.0382, 0.0319, 0.0331, 1.0, 0.03955, 0.0331, 0.03434, 1.0, 1.0, 1.0, 1.0, 1.0, 1.0, 1.0, 1.0, 1.0, 1.0, 1.0, 1.0, 1.0, 1.0, 1.0, 1.0, 1.0, 0.03955, 0.0331, 0.03434, 1.0, 0.03955, 0.03434, 0.0356, 1.0, 0.03955, 0.03955, 0.03955, 1.0, 0.03955, 0.03955, 0.03955, 1.0, 0.03955, 0.0331, 0.03434, 1.0, 0.03955, 0.0331, 0.03434, 1.0, 0.03955, 0.0331, 0.03434, 1.0, 0.07421, 0.05781, 0.02416, 1.0, 0.03955, 0.0331, 0.03434, 1.0, 0.03955, 0.0331, 0.03434, 1.0, 0.03955, 0.0331, 0.03434, 1.0, 0.03955, 0.0331, 0.03434, 1.0, 0.03955, 0.0319, 0.0331, 1.0, 0.03955, 0.0331, 0.03434, 1.0, 0.03955, 0.0331, 0.03434, 1.0, 0.03955, 0.0331, 0.03434, 1.0, 0.03955, 0.0331, 0.03434, 1.0, 0.03955, 0.0331, 0.03434, 1.0, 0.03955, 0.0331, 0.03434, 1.0, 0.03955, 0.0331, 0.03434, 1.0, 1.0, 1.0, 1.0, 1.0, 1.0, 1.0, 1.0, 1.0, 1.0, 1.0, 1.0, 1.0, 1.0, 1.0, 1.0, 1.0, 0.03955, 0.03689, 0.03689, 1.0, 0.03955, 0.0331, 0.03434, 1.0, 0.03955, 0.03955, 0.03955, 1.0, 0.03955, 0.03955, 0.03955, 1.0, 0.0319, 0.02956, 0.02956, 1.0, 0.03955, 0.0331, 0.03434, 1.0, 0.05448, 0.04519, 0.02843, 1.0, 0.03955, 0.0331, 0.03434, 1.0, 0.03955, 0.0331, 0.03434, 1.0, 0.03955, 0.0331, 0.03434, 1.0, 0.03955, 0.0331, 0.03434, 1.0, 0.03955, 0.0331, 0.03434, 1.0, 0.03955, 0.0331, 0.03434, 1.0, 0.03955, 0.0331, 0.03434, 1.0, 0.03955, 0.0331, 0.03434, 1.0, 0.03955, 0.0331, 0.03434, 1.0, 0.03955, 0.0331, 0.03434, 1.0, 0.03955, 0.0331, 0.03434, 1.0, 0.03955, 0.0331, 0.03434, 1.0, 0.03955, 0.0331, 0.03434, 1.0, 1.0, 1.0, 1.0, 1.0, 1.0, 1.0, 1.0, 1.0, 1.0, 1.0, 1.0, 1.0, 1.0, 1.0, 1.0, 1.0, 0.03955, 0.0331, 0.03434, 1.0, 0.03955, 0.0331, 0.03434, 1.0, 0.03955, 0.0331, 0.03434, 1.0, 0.03955, 0.0331, 0.03434, 1.0, 0.03955, 0.0319, 0.03434, 1.0, 0.03955, 0.0331, 0.03434, 1.0, 0.03955, 0.0331, 0.03434, 1.0, 0.03955, 0.0331, 0.03434, 1.0, 0.03955, 0.0331, 0.03434, 1.0, 0.03955, 0.0331, 0.03434, 1.0, 0.0382, 0.0319, 0.0331, 1.0, 0.03689, 0.03434, 0.03689, 1.0, 0.03955, 0.0331, 0.03434, 1.0, 0.03955, 0.0331, 0.03434, 1.0, 0.03955, 0.0331, 0.03434, 1.0, 0.03955, 0.0331, 0.03434, 1.0, 0.0382, 0.0319, 0.0331, 1.0, 0.03955, 0.0331, 0.03434, 1.0, 0.0356, 0.02956, 0.03071, 1.0, 0.03955, 0.0331, 0.03434, 1.0, 0.03955, 0.0331, 0.03434, 1.0, 0.03955, 0.0331, 0.03434, 1.0, 0.03955, 0.0331, 0.03434, 1.0, 0.03955, 0.0331, 0.03434, 1.0, 0.03955, 0.0331, 0.03434, 1.0, 0.03955, 0.0331, 0.03434, 1.0, 0.0, 0.0, 0.0, 1.0, 0.0, 0.0, 0.0, 1.0, 0.0, 0.0, 0.0, 1.0, 0.0, 0.0, 0.0, 1.0, 0.0, 0.0, 0.0, 1.0, 0.0003035, 0.0003035, 0.0003035, 1.0, 0.0009106, 0.0009106, 0.0009106, 1.0, 0.0, 0.0, 0.0, 1.0, 0.0, 0.0, 0.0, 1.0, 0.0, 0.0, 0.0, 1.0, 0.0, 0.0, 0.0, 1.0, 0.0, 0.0, 0.0, 1.0, 0.0, 0.0, 0.0, 1.0, 0.0, 0.0, 0.0, 1.0, 0.0, 0.0, 0.0, 1.0, 0.0, 0.0, 0.0, 1.0, 0.0, 0.0, 0.0, 1.0, 0.0, 0.0, 0.0, 1.0, 0.0, 0.0, 0.0, 1.0, 0.0, 0.0, 0.0, 1.0, 0.0, 0.0, 0.0, 1.0, 0.0003035, 0.0003035, 0.0003035, 1.0, 0.0003035, 0.0003035, 0.0003035, 1.0, 0.0, 0.0, 0.0, 1.0, 0.0, 0.0, 0.0, 1.0, 0.0, 0.0, 0.0, 1.0, 0.0, 0.0, 0.0, 1.0, 0.0, 0.0, 0.0, 1.0, 0.03955, 0.03955, 0.03955, 1.0, 0.0003035, 0.0003035, 0.0003035, 1.0, 0.0003035, 0.0003035, 0.0003035, 1.0, 0.03955, 0.03955, 0.03955, 1.0, 0.03955, 0.03955, 0.03955, 1.0, 0.0009106, 0.0009106, 0.0009106, 1.0, 0.0003035, 0.0003035, 0.0003035, 1.0, 0.03955, 0.03955, 0.03955, 1.0, 0.0, 0.0, 0.0, 1.0, 0.0009106, 0.0009106, 0.0009106, 1.0, 0.002428, 0.002428, 0.002428, 1.0, 0.0, 0.0, 0.0, 1.0, 0.0, 0.0, 0.0, 1.0, 0.0, 0.0, 0.0, 1.0, 0.0, 0.0, 0.0, 0.9961, 0.0, 0.0, 0.0, 1.0, 0.0, 0.0, 0.0, 1.0, 0.0, 0.0, 0.0, 1.0, 0.0, 0.0, 0.0, 1.0, 0.0, 0.0, 0.0, 1.0, 0.0, 0.0, 0.0, 1.0, 0.0, 0.0, 0.0, 1.0, 0.0, 0.0, 0.0, 1.0, 0.0, 0.0, 0.0, 1.0, 0.0, 0.0, 0.0, 1.0, 0.0, 0.0, 0.0, 1.0, 0.0, 0.0, 0.0, 1.0, 0.0, 0.0, 0.0, 1.0, 0.0003035, 0.0003035, 0.0003035, 1.0, 0.0, 0.0, 0.0, 1.0, 0.0, 0.0, 0.0, 1.0, 0.0003035, 0.0003035, 0.0003035, 1.0, 0.0, 0.0, 0.0, 1.0, 0.0, 0.0, 0.0, 1.0, 0.0, 0.0, 0.0, 1.0, 0.0, 0.0, 0.0, 1.0, 0.0, 0.0, 0.0, 1.0, 0.0, 0.0, 0.0, 1.0, 0.0, 0.0, 0.0, 1.0, 0.0, 0.0, 0.0, 1.0, 1.0, 1.0, 1.0, 1.0, 1.0, 1.0, 1.0, 1.0, 1.0, 1.0, 1.0, 1.0, 1.0, 1.0, 1.0, 1.0, 1.0, 1.0, 1.0, 1.0, 1.0, 1.0, 1.0, 1.0, 1.0, 1.0, 1.0, 1.0, 1.0, 1.0, 1.0, 1.0, 1.0, 1.0, 1.0, 1.0, 1.0, 1.0, 1.0, 1.0, 1.0, 1.0, 1.0, 1.0, 1.0, 1.0, 1.0, 1.0, 1.0, 1.0, 1.0, 1.0, 1.0, 1.0, 1.0, 1.0, 1.0, 1.0, 1.0, 1.0, 1.0, 1.0, 1.0, 1.0, 1.0, 1.0, 1.0, 1.0, 1.0, 1.0, 1.0, 1.0, 1.0, 1.0, 1.0, 1.0, 1.0, 1.0, 1.0, 1.0, 1.0, 1.0, 1.0, 1.0, 1.0, 1.0, 1.0, 1.0, 1.0, 1.0, 1.0, 1.0, 1.0, 1.0, 1.0, 1.0, 1.0, 1.0, 1.0, 1.0, 1.0, 1.0, 1.0, 1.0, 1.0, 1.0, 1.0, 1.0, 1.0, 1.0, 1.0, 1.0, 1.0, 1.0, 1.0, 1.0, 1.0, 1.0, 1.0, 1.0, 1.0, 1.0, 1.0, 1.0, 1.0, 1.0, 1.0, 1.0, 0.03955, 0.03955, 0.03955, 1.0, 0.0003035, 0.0003035, 0.0003035, 1.0, 0.0003035, 0.0003035, 0.0003035, 1.0, 0.03955, 0.03955, 0.03955, 1.0, 0.03955, 0.03955, 0.03955, 1.0, 0.002428, 0.002428, 0.002428, 1.0, 0.0009106, 0.0009106, 0.0009106, 1.0, 0.03955, 0.03955, 0.03955, 1.0, 0.0, 0.0, 0.0, 1.0, 0.0, 0.0, 0.0, 1.0, 0.0, 0.0, 0.0, 1.0, 0.0, 0.0, 0.0, 1.0, 0.0, 0.0, 0.0, 1.0, 0.0, 0.0, 0.0, 1.0, 0.0, 0.0, 0.0, 1.0, 0.0, 0.0, 0.0, 1.0, 0.0003035, 0.0003035, 0.0003035, 1.0, 0.0006071, 0.0006071, 0.0006071, 1.0, 0.0003035, 0.0003035, 0.0003035, 1.0, 0.0003035, 0.0003035, 0.0003035, 1.0, 0.0, 0.0, 0.0, 1.0, 0.0, 0.0, 0.0, 1.0, 0.0, 0.0, 0.0, 1.0, 0.0, 0.0, 0.0, 1.0, 0.0, 0.0, 0.0, 1.0, 0.0, 0.0, 0.0, 1.0, 0.0, 0.0, 0.0, 1.0, 0.0, 0.0, 0.0, 1.0, 0.0, 0.0, 0.0, 1.0, 0.0, 0.0, 0.0, 1.0, 0.0, 0.0, 0.0, 1.0, 0.0, 0.0, 0.0, 1.0, 0.0, 0.0, 0.0, 1.0, 0.0, 0.0, 0.0, 1.0, 0.0, 0.0, 0.0, 1.0, 0.0, 0.0, 0.0, 1.0, 0.0, 0.0, 0.0, 1.0, 0.0, 0.0, 0.0, 1.0, 0.0, 0.0, 0.0, 1.0, 0.0, 0.0, 0.0, 1.0, 0.0, 0.0, 0.0, 1.0, 0.0, 0.0, 0.0, 1.0, 0.0, 0.0, 0.0, 1.0, 0.0, 0.0, 0.0, 1.0, 0.0, 0.0, 0.0, 1.0, 0.0, 0.0, 0.0, 1.0, 0.0, 0.0, 0.0, 1.0, 0.0003035, 0.0003035, 0.0003035, 1.0, 0.03955, 0.03955, 0.03955, 1.0, 0.0, 0.0, 0.0, 1.0, 0.0, 0.0, 0.0, 1.0, 0.03955, 0.03955, 0.03955, 1.0, 0.03955, 0.03955, 0.03955, 1.0, 0.006512, 0.006512, 0.006512, 1.0, 0.002428, 0.002428, 0.002428, 1.0, 0.03955, 0.03955, 0.03955, 1.0, 0.0, 0.0, 0.0, 1.0, 0.0, 0.0, 0.0, 1.0, 0.0, 0.0, 0.0, 1.0, 0.0, 0.0, 0.0, 1.0, 0.0, 0.0, 0.0, 1.0, 0.0, 0.0, 0.0, 1.0, 0.0, 0.0, 0.0, 1.0, 0.0, 0.0, 0.0, 1.0, 0.0, 0.0, 0.0, 1.0, 0.0, 0.0, 0.0, 1.0, 0.0, 0.0, 0.0, 1.0, 0.0, 0.0, 0.0, 1.0, 0.0, 0.0, 0.0, 1.0, 0.0, 0.0, 0.0, 1.0, 0.0, 0.0, 0.0, 1.0, 0.0, 0.0, 0.0, 1.0, 0.0, 0.0, 0.0, 1.0, 0.0, 0.0, 0.0, 1.0, 0.0, 0.0, 0.0, 1.0, 0.0, 0.0, 0.0, 1.0, 0.0, 0.0, 0.0, 1.0, 0.0, 0.0, 0.0, 1.0, 0.0, 0.0, 0.0, 1.0, 0.0, 0.0, 0.0, 1.0, 0.03955, 0.03955, 0.03955, 1.0, 0.0, 0.0, 0.0, 1.0, 0.0, 0.0, 0.0, 1.0, 0.03955, 0.03955, 0.03955, 1.0, 0.03955, 0.03955, 0.03955, 1.0, 0.0137, 0.0137, 0.0137, 1.0, 0.006512, 0.006512, 0.006512, 1.0, 0.03955, 0.03955, 0.03955, 1.0, 0.006512, 0.006512, 0.006512, 1.0, 0.0, 0.0, 0.0, 1.0, 0.0, 0.0, 0.0, 0.9961, 0.002428, 0.002428, 0.002428, 1.0, 0.0, 0.0, 0.0, 1.0, 0.0, 0.0, 0.0, 1.0, 0.0, 0.0, 0.0, 1.0, 0.0, 0.0, 0.0, 1.0, 0.0, 0.0, 0.0, 1.0, 0.0, 0.0, 0.0, 1.0, 0.0, 0.0, 0.0, 1.0, 0.0, 0.0, 0.0, 1.0, 0.0, 0.0, 0.0, 1.0, 0.0, 0.0, 0.0, 1.0, 0.0, 0.0, 0.0, 1.0, 0.0, 0.0, 0.0, 1.0, 0.0, 0.0, 0.0, 1.0, 0.0, 0.0, 0.0, 1.0, 0.0, 0.0, 0.0, 1.0, 0.0, 0.0, 0.0, 1.0, 0.03955, 0.03955, 0.03955, 1.0, 0.0, 0.0, 0.0, 1.0, 0.0, 0.0, 0.0, 1.0, 0.03955, 0.03955, 0.03955, 1.0, 0.03955, 0.03955, 0.03955, 1.0, 0.02416, 0.02416, 0.02416, 1.0, 0.0137, 0.0137, 0.0137, 1.0, 0.03955, 0.03955, 0.03955, 1.0, 0.0137, 0.0137, 0.0137, 1.0, 0.0, 0.0, 0.0, 1.0, 0.0, 0.0, 0.0, 1.0, 0.006512, 0.006512, 0.006512, 1.0, 0.0, 0.0, 0.0, 1.0, 0.0, 0.0, 0.0, 1.0, 0.0, 0.0, 0.0, 1.0, 0.0, 0.0, 0.0, 1.0, 0.0, 0.0, 0.0, 1.0, 0.0, 0.0, 0.0, 1.0, 0.0, 0.0, 0.0, 1.0, 0.0, 0.0, 0.0, 1.0, 0.0, 0.0, 0.0, 1.0, 0.0, 0.0, 0.0, 0.9961, 0.0, 0.0, 0.0, 1.0, 0.0, 0.0, 0.0, 1.0, 0.0, 0.0, 0.0, 1.0, 0.0, 0.0, 0.0, 1.0, 0.0, 0.0, 0.0, 1.0, 0.0, 0.0, 0.0, 1.0, 0.0, 0.0, 0.0, 1.0, 0.0, 0.0, 0.0, 1.0, 0.0, 0.0, 0.0, 1.0, 0.0, 0.0, 0.0, 1.0, 0.0, 0.0, 0.0, 1.0, 0.0, 0.0, 0.0, 1.0, 0.0, 0.0, 0.0, 1.0, 0.0, 0.0, 0.0, 1.0, 0.0, 0.0, 0.0, 1.0, 0.0, 0.0, 0.0, 1.0, 0.0, 0.0, 0.0, 1.0, 0.0, 0.0, 0.0, 1.0, 0.03955, 0.03955, 0.03955, 1.0, 0.0, 0.0, 0.0, 1.0, 0.0, 0.0, 0.0, 1.0, 0.03955, 0.03955, 0.03955, 1.0, 0.03955, 0.03955, 0.03955, 1.0, 0.0, 0.0, 0.0, 1.0, 0.0, 0.0, 0.0, 1.0, 0.03955, 0.03955, 0.03955, 1.0, 0.02416, 0.02416, 0.02416, 1.0, 0.0, 0.0, 0.0, 1.0, 0.0, 0.0, 0.0, 1.0, 0.0137, 0.0137, 0.0137, 1.0, 0.0, 0.0, 0.0, 1.0, 0.0, 0.0, 0.0, 1.0, 0.0, 0.0, 0.0, 1.0, 0.0, 0.0, 0.0, 1.0, 0.0, 0.0, 0.0, 1.0, 0.0, 0.0, 0.0, 1.0, 0.0, 0.0, 0.0, 1.0, 0.0, 0.0, 0.0, 1.0, 0.0, 0.0, 0.0, 1.0, 0.0, 0.0, 0.0, 1.0, 0.0, 0.0, 0.0, 1.0, 0.0, 0.0, 0.0, 1.0, 0.0, 0.0, 0.0, 1.0, 0.0, 0.0, 0.0, 1.0, 0.0, 0.0, 0.0, 1.0, 0.0, 0.0, 0.0, 1.0, 0.0, 0.0, 0.0, 1.0, 0.0, 0.0, 0.0, 1.0, 0.0, 0.0, 0.0, 1.0, 0.0, 0.0, 0.0, 1.0, 0.03955, 0.03955, 0.03955, 1.0, 0.0, 0.0, 0.0, 1.0, 0.0, 0.0, 0.0, 1.0, 0.03955, 0.03955, 0.03955, 1.0, 0.03955, 0.03955, 0.03955, 1.0, 0.0, 0.0, 0.0, 1.0, 0.0, 0.0, 0.0, 1.0, 0.03955, 0.03955, 0.03955, 1.0, 0.03955, 0.03955, 0.03955, 1.0, 0.0, 0.0, 0.0, 1.0, 0.0, 0.0, 0.0, 1.0, 0.03955, 0.03955, 0.03955, 1.0, 0.02956, 0.02956, 0.02956, 0.9961, 0.0003035, 0.0003035, 0.0003035, 0.9961, 0.0, 0.0, 0.0, 1.0, 0.02416, 0.02416, 0.02416, 1.0, 0.0, 0.0, 0.0, 1.0, 0.0, 0.0, 0.0, 1.0, 0.0, 0.0, 0.0, 1.0, 0.0, 0.0, 0.0, 1.0, 0.0, 0.0, 0.0, 1.0, 0.0, 0.0, 0.0, 1.0, 0.0, 0.0, 0.0, 1.0, 0.0, 0.0, 0.0, 1.0, 0.0, 0.0, 0.0, 1.0, 0.0, 0.0, 0.0, 1.0, 0.0, 0.0, 0.0, 1.0, 0.0, 0.0, 0.0, 1.0, 0.0, 0.0, 0.0, 1.0, 0.0, 0.0, 0.0, 1.0, 0.0, 0.0, 0.0, 1.0, 0.0, 0.0, 0.0, 1.0, 0.0, 0.0, 0.0, 1.0, 0.0, 0.0, 0.0, 1.0, 0.0, 0.0, 0.0, 1.0, 0.0, 0.0, 0.0, 1.0, 0.0, 0.0, 0.0, 1.0, 0.0, 0.0, 0.0, 1.0, 0.0, 0.0, 0.0, 1.0, 0.0, 0.0, 0.0, 1.0, 0.03955, 0.03955, 0.03955, 1.0, 0.0, 0.0, 0.0, 1.0, 0.0, 0.0, 0.0, 1.0, 0.03955, 0.03955, 0.03955, 1.0, 0.03955, 0.03955, 0.03955, 1.0, 0.0, 0.0, 0.0, 1.0, 0.0, 0.0, 0.0, 1.0, 0.03955, 0.03955, 0.03955, 1.0, 0.0, 0.0, 0.0, 1.0, 0.0, 0.0, 0.0, 1.0, 0.0, 0.0, 0.0, 1.0, 0.0, 0.0, 0.0, 1.0, 0.03955, 0.03955, 0.03955, 1.0, 0.0, 0.0, 0.0, 1.0, 0.0, 0.0, 0.0, 1.0, 0.03955, 0.03955, 0.03955, 1.0, 0.03955, 0.03955, 0.03955, 1.0, 0.0, 0.0, 0.0, 1.0, 0.0, 0.0, 0.0, 1.0, 0.03955, 0.03955, 0.03955, 1.0, 0.0, 0.0, 0.0, 1.0, 0.0, 0.0, 0.0, 1.0, 0.0, 0.0, 0.0, 1.0, 0.0, 0.0, 0.0, 1.0, 0.0, 0.0, 0.0, 1.0, 0.0, 0.0, 0.0, 1.0, 0.0, 0.0, 0.0, 1.0, 0.0, 0.0, 0.0, 1.0, 0.0, 0.0, 0.0, 1.0, 0.0, 0.0, 0.0, 1.0, 0.0, 0.0, 0.0, 1.0, 0.0, 0.0, 0.0, 1.0, 0.0, 0.0, 0.0, 1.0, 0.0, 0.0, 0.0, 1.0, 0.0, 0.0, 0.0, 1.0, 0.0, 0.0, 0.0, 1.0, 0.0, 0.0, 0.0, 1.0, 0.0, 0.0, 0.0, 1.0, 0.0, 0.0, 0.0, 1.0, 0.0, 0.0, 0.0, 1.0, 0.0, 0.0, 0.0, 1.0, 0.0, 0.0, 0.0, 1.0, 0.0, 0.0, 0.0, 1.0, 0.0, 0.0, 0.0, 1.0, 0.03955, 0.03955, 0.03955, 1.0, 0.0, 0.0, 0.0, 1.0, 0.0, 0.0, 0.0, 1.0, 0.03955, 0.03955, 0.03955, 1.0, 0.03955, 0.03955, 0.03955, 1.0, 0.0, 0.0, 0.0, 1.0, 0.0, 0.0, 0.0, 0.9961, 0.03955, 0.03955, 0.03955, 1.0, 0.0, 0.0, 0.0, 1.0, 0.0, 0.0, 0.0, 1.0, 0.0, 0.0, 0.0, 1.0, 0.0, 0.0, 0.0, 1.0, 0.03955, 0.03955, 0.03955, 1.0, 0.0, 0.0, 0.0, 1.0, 0.0, 0.0, 0.0, 1.0, 0.03955, 0.03955, 0.03955, 1.0, 0.0, 0.0, 0.0, 1.0, 0.0, 0.0, 0.0, 1.0, 0.0, 0.0, 0.0, 1.0, 0.0, 0.0, 0.0, 1.0, 0.0, 0.0, 0.0, 1.0, 0.0, 0.0, 0.0, 1.0, 0.0, 0.0, 0.0, 1.0, 0.0, 0.0, 0.0, 1.0, 0.0, 0.0, 0.0, 1.0, 0.0, 0.0, 0.0, 1.0, 0.0, 0.0, 0.0, 1.0, 0.0, 0.0, 0.0, 1.0, 0.03955, 0.03955, 0.03955, 1.0, 0.0, 0.0, 0.0, 1.0, 0.0, 0.0, 0.0, 1.0, 0.03955, 0.03955, 0.03955, 1.0, 0.03955, 0.03955, 0.03955, 1.0, 0.0, 0.0, 0.0, 1.0, 0.0, 0.0, 0.0, 1.0, 0.03955, 0.03955, 0.03955, 1.0, 0.03955, 0.03955, 0.03955, 1.0, 0.0, 0.0, 0.0, 1.0, 0.0, 0.0, 0.0, 1.0, 0.03955, 0.03955, 0.03955, 1.0, 0.03955, 0.03955, 0.03955, 1.0, 0.0, 0.0, 0.0, 1.0, 0.0, 0.0, 0.0, 1.0, 0.03955, 0.03955, 0.03955, 1.0, 0.0, 0.0, 0.0, 1.0, 0.0, 0.0, 0.0, 1.0, 0.0, 0.0, 0.0, 1.0, 0.0, 0.0, 0.0, 1.0, 0.0, 0.0, 0.0, 1.0, 0.0, 0.0, 0.0, 1.0, 0.0, 0.0, 0.0, 1.0, 0.0, 0.0, 0.0, 1.0, 0.0, 0.0, 0.0, 1.0, 0.0, 0.0, 0.0, 1.0, 0.0, 0.0, 0.0, 1.0, 0.0, 0.0, 0.0, 1.0, 0.0, 0.0, 0.0, 1.0, 0.0, 0.0, 0.0, 1.0, 0.0, 0.0, 0.0, 1.0, 0.0, 0.0, 0.0, 1.0, 0.0, 0.0, 0.0, 1.0, 0.0, 0.0, 0.0, 1.0, 0.0, 0.0, 0.0, 1.0, 0.0, 0.0, 0.0, 1.0, 0.0, 0.0, 0.0, 1.0, 0.0, 0.0, 0.0, 1.0, 0.0, 0.0, 0.0, 1.0, 0.0, 0.0, 0.0, 1.0, 0.0, 0.0, 0.0, 1.0, 0.0, 0.0, 0.0, 1.0, 0.0, 0.0, 0.0, 1.0, 0.0, 0.0, 0.0, 1.0, 0.0, 0.0, 0.0, 1.0, 0.0, 0.0, 0.0, 1.0, 0.0, 0.0, 0.0, 1.0, 0.0, 0.0, 0.0, 1.0, 0.0, 0.0, 0.0, 1.0, 0.0, 0.0, 0.0, 1.0, 0.0, 0.0, 0.0, 1.0, 0.0, 0.0, 0.0, 1.0, 0.0, 0.0, 0.0, 1.0, 0.0, 0.0, 0.0, 1.0, 0.0, 0.0, 0.0, 1.0, 0.0, 0.0, 0.0, 1.0, 0.0, 0.0, 0.0, 1.0, 0.0, 0.0, 0.0, 1.0, 0.0, 0.0, 0.0, 1.0, 0.0, 0.0, 0.0, 1.0, 0.0, 0.0, 0.0, 1.0, 0.0, 0.0, 0.0, 1.0, 0.0, 0.0, 0.0, 1.0, 0.0, 0.0, 0.0, 0.9961, 0.0, 0.0, 0.0, 1.0, 0.0, 0.0, 0.0, 1.0, 0.0, 0.0, 0.0, 1.0, 0.0, 0.0, 0.0, 1.0, 0.0, 0.0, 0.0, 1.0, 0.0, 0.0, 0.0, 1.0, 0.0, 0.0, 0.0, 1.0, 0.0, 0.0, 0.0, 1.0, 0.0, 0.0, 0.0, 1.0, 0.0, 0.0, 0.0, 1.0, 0.0, 0.0, 0.0, 1.0, 0.0, 0.0, 0.0, 1.0, 0.0, 0.0, 0.0, 1.0, 0.0, 0.0, 0.0, 1.0, 0.0, 0.0, 0.0, 1.0, 0.0, 0.0, 0.0, 1.0, 0.0, 0.0, 0.0, 1.0, 0.0, 0.0, 0.0, 1.0, 0.0, 0.0, 0.0, 1.0, 0.0, 0.0, 0.0, 1.0, 0.0, 0.0, 0.0, 1.0, 0.0, 0.0, 0.0, 1.0, 0.0, 0.0, 0.0, 1.0, 0.0, 0.0, 0.0, 1.0, 0.0, 0.0, 0.0, 1.0, 0.0, 0.0, 0.0, 1.0, 0.0, 0.0, 0.0, 1.0, 0.0, 0.0, 0.0, 1.0, 0.03955, 0.03955, 0.03955, 1.0, 0.0, 0.0, 0.0, 1.0, 0.0, 0.0, 0.0, 1.0, 0.03955, 0.03955, 0.03955, 1.0, 0.0, 0.0, 0.0, 1.0, 0.0, 0.0, 0.0, 1.0, 0.0, 0.0, 0.0, 1.0, 0.0, 0.0, 0.0, 1.0, 0.0, 0.0, 0.0, 1.0, 0.0, 0.0, 0.0, 1.0, 0.0, 0.0, 0.0, 1.0, 0.0, 0.0, 0.0, 1.0, 0.03955, 0.03955, 0.03955, 1.0, 0.0, 0.0, 0.0, 1.0, 0.0, 0.0, 0.0, 1.0, 0.03955, 0.03955, 0.03955, 1.0, 0.03955, 0.03955, 0.03955, 1.0, 0.0, 0.0, 0.0, 1.0, 0.0, 0.0, 0.0, 1.0, 0.03955, 0.03955, 0.03955, 1.0, 0.03955, 0.03955, 0.03955, 1.0, 0.0, 0.0, 0.0, 1.0, 0.0, 0.0, 0.0, 1.0, 0.03955, 0.03955, 0.03955, 1.0, 0.03955, 0.03955, 0.03955, 1.0, 0.0, 0.0, 0.0, 1.0, 0.0, 0.0, 0.0, 1.0, 0.03955, 0.03955, 0.03955, 1.0, 0.0, 0.0, 0.0, 1.0, 0.0, 0.0, 0.0, 1.0, 0.0, 0.0, 0.0, 1.0, 0.0, 0.0, 0.0, 1.0, 0.0, 0.0, 0.0, 1.0, 0.0, 0.0, 0.0, 1.0, 0.0, 0.0, 0.0, 1.0, 0.0, 0.0, 0.0, 1.0, 0.03955, 0.03955, 0.03955, 1.0, 0.0, 0.0, 0.0, 1.0, 0.0, 0.0, 0.0, 1.0, 0.03955, 0.03955, 0.03955, 1.0, 0.0, 0.0, 0.0, 1.0, 0.0, 0.0, 0.0, 1.0, 0.0, 0.0, 0.0, 1.0, 0.0, 0.0, 0.0, 1.0, 0.0, 0.0, 0.0, 1.0, 0.0, 0.0, 0.0, 1.0, 0.0, 0.0, 0.0, 1.0, 0.0, 0.0, 0.0, 1.0, 0.0, 0.0, 0.0, 1.0, 0.0, 0.0, 0.0, 1.0, 0.0, 0.0, 0.0, 1.0, 0.0, 0.0, 0.0, 1.0, 0.0, 0.0, 0.0, 1.0, 0.0, 0.0, 0.0, 1.0, 0.0, 0.0, 0.0, 1.0, 0.0, 0.0, 0.0, 1.0, 0.0, 0.0, 0.0, 1.0, 0.0, 0.0, 0.0, 1.0, 0.0, 0.0, 0.0, 1.0, 0.0, 0.0, 0.0, 1.0, 0.0, 0.0, 0.0, 1.0, 0.0, 0.0, 0.0, 1.0, 0.0, 0.0, 0.0, 1.0, 0.0, 0.0, 0.0, 1.0, 0.0, 0.0, 0.0, 1.0, 0.0, 0.0, 0.0, 1.0, 0.0, 0.0, 0.0, 1.0, 0.0, 0.0, 0.0, 1.0, 0.0, 0.0, 0.0, 1.0, 0.0, 0.0, 0.0, 1.0, 0.0, 0.0, 0.0, 1.0, 0.0, 0.0, 0.0, 1.0, 0.0, 0.0, 0.0, 1.0, 0.0, 0.0, 0.0, 1.0, 0.0, 0.0, 0.0, 1.0, 0.0, 0.0, 0.0, 1.0, 0.0, 0.0, 0.0, 1.0, 0.0, 0.0, 0.0, 1.0, 0.0, 0.0, 0.0, 1.0, 0.0, 0.0, 0.0, 1.0, 0.0, 0.0, 0.0, 1.0, 0.0, 0.0, 0.0, 1.0, 0.0, 0.0, 0.0, 1.0, 0.0, 0.0, 0.0, 1.0, 0.0, 0.0, 0.0, 1.0, 0.0, 0.0, 0.0, 1.0, 0.0, 0.0, 0.0, 1.0, 0.0, 0.0, 0.0, 1.0, 0.0, 0.0, 0.0, 1.0, 0.0, 0.0, 0.0, 1.0, 0.0, 0.0, 0.0, 1.0, 0.0, 0.0, 0.0, 1.0, 0.0, 0.0, 0.0, 1.0, 0.0, 0.0, 0.0, 1.0, 0.0, 0.0, 0.0, 1.0, 0.0, 0.0, 0.0, 1.0, 0.0, 0.0, 0.0, 0.9961, 0.0, 0.0, 0.0, 1.0, 0.0, 0.0, 0.0, 1.0, 0.0, 0.0, 0.0, 1.0, 0.0, 0.0, 0.0, 1.0, 0.0, 0.0, 0.0, 1.0, 0.0, 0.0, 0.0, 1.0, 0.0, 0.0, 0.0, 1.0, 0.0, 0.0, 0.0, 1.0, 0.0, 0.0, 0.0, 1.0, 0.0003035, 0.0003035, 0.0003035, 1.0, 0.0, 0.0, 0.0, 1.0, 0.0, 0.0, 0.0, 1.0, 0.0, 0.0, 0.0, 1.0, 0.0, 0.0, 0.0, 1.0, 0.0, 0.0, 0.0, 1.0, 0.0, 0.0, 0.0, 1.0, 0.0, 0.0, 0.0, 1.0, 0.0, 0.0, 0.0, 1.0, 0.0, 0.0, 0.0, 1.0, 0.0, 0.0, 0.0, 1.0, 0.0, 0.0, 0.0, 1.0, 0.0, 0.0, 0.0, 1.0, 0.0, 0.0, 0.0, 1.0, 0.0, 0.0, 0.0, 1.0, 0.0, 0.0, 0.0, 1.0, 0.0, 0.0, 0.0, 1.0, 0.0, 0.0, 0.0, 1.0, 0.0, 0.0, 0.0, 1.0, 0.0, 0.0, 0.0, 1.0, 0.0, 0.0, 0.0, 1.0, 0.0, 0.0, 0.0, 1.0, 0.0, 0.0, 0.0, 1.0, 0.0, 0.0, 0.0, 1.0, 0.0, 0.0, 0.0, 1.0, 0.0, 0.0, 0.0, 1.0, 0.0, 0.0, 0.0, 1.0, 0.0, 0.0, 0.0, 1.0, 0.0, 0.0, 0.0, 1.0, 0.0, 0.0, 0.0, 1.0, 0.0, 0.0, 0.0, 1.0, 0.0, 0.0, 0.0, 1.0, 0.0, 0.0, 0.0, 1.0, 0.0, 0.0, 0.0, 1.0, 0.0, 0.0, 0.0, 1.0, 0.0, 0.0, 0.0, 1.0, 0.0, 0.0, 0.0, 1.0, 0.0, 0.0, 0.0, 1.0, 0.0, 0.0, 0.0, 1.0, 0.0, 0.0, 0.0, 1.0, 0.0, 0.0, 0.0, 1.0, 0.0, 0.0, 0.0, 1.0, 0.0, 0.0, 0.0, 1.0, 0.0, 0.0, 0.0, 1.0, 0.0, 0.0, 0.0, 1.0, 0.0, 0.0, 0.0, 1.0, 0.0, 0.0, 0.0, 1.0, 0.0, 0.0, 0.0, 1.0, 0.0, 0.0, 0.0, 1.0, 0.0, 0.0, 0.0, 1.0, 0.0, 0.0, 0.0, 1.0, 0.0, 0.0, 0.0, 1.0, 0.0, 0.0, 0.0, 1.0, 0.0, 0.0, 0.0, 1.0, 0.0, 0.0, 0.0, 1.0, 0.0, 0.0, 0.0, 1.0, 0.0, 0.0, 0.0, 0.9961, 0.0, 0.0, 0.0, 1.0, 0.0, 0.0, 0.0, 1.0, 0.0, 0.0, 0.0, 1.0, 0.0, 0.0, 0.0, 1.0, 0.0, 0.0, 0.0, 1.0, 0.0, 0.0, 0.0, 1.0, 0.0, 0.0, 0.0, 1.0, 0.0, 0.0, 0.0, 1.0, 0.0, 0.0, 0.0, 1.0, 0.0, 0.0, 0.0, 1.0, 0.0, 0.0, 0.0, 1.0, 0.0, 0.0, 0.0, 1.0, 0.0, 0.0, 0.0, 1.0, 0.0, 0.0, 0.0, 1.0, 0.0, 0.0, 0.0, 1.0, 0.0, 0.0, 0.0, 1.0, 0.0, 0.0, 0.0, 1.0, 0.0, 0.0, 0.0, 1.0, 0.0, 0.0, 0.0, 1.0, 0.0, 0.0, 0.0, 1.0, 0.0, 0.0, 0.0, 1.0, 0.0, 0.0, 0.0, 1.0, 0.0, 0.0, 0.0, 1.0, 0.0, 0.0, 0.0, 1.0, 0.0, 0.0, 0.0, 1.0, 0.0, 0.0, 0.0, 1.0, 0.0, 0.0, 0.0, 1.0, 0.0, 0.0, 0.0, 1.0, 0.0, 0.0, 0.0, 1.0, 0.0, 0.0, 0.0, 1.0, 0.0, 0.0, 0.0, 1.0, 0.0, 0.0, 0.0, 1.0, 0.0, 0.0, 0.0, 1.0, 0.0, 0.0, 0.0, 1.0, 0.0, 0.0, 0.0, 1.0, 0.0, 0.0, 0.0, 1.0, 0.0, 0.0, 0.0, 1.0, 0.0, 0.0, 0.0, 1.0, 0.0, 0.0, 0.0, 1.0, 0.0, 0.0, 0.0, 1.0, 0.0, 0.0, 0.0, 1.0, 0.0, 0.0, 0.0, 1.0, 0.0, 0.0, 0.0, 1.0, 0.0, 0.0, 0.0, 1.0, 0.0003035, 0.0003035, 0.0003035, 1.0, 0.0, 0.0, 0.0, 1.0, 0.0, 0.0, 0.0, 1.0, 0.0, 0.0, 0.0, 1.0, 0.0, 0.0, 0.0, 1.0, 0.0, 0.0, 0.0, 1.0, 0.0, 0.0, 0.0, 1.0, 0.0, 0.0, 0.0, 1.0, 0.0, 0.0, 0.0, 1.0, 0.0, 0.0, 0.0, 1.0, 0.0, 0.0, 0.0, 1.0, 0.0, 0.0, 0.0, 1.0, 0.0, 0.0, 0.0, 1.0])
me_cube_001.materials.append(mat_material_001)
me_cube_001.use_remesh_preserve_volume = False
me_cube_001.use_remesh_preserve_attributes = False
me_cube_001.use_mirror_vertex_groups = False
me_cube_001.update()
me_cube_002 = bpy.data.meshes.new('Cube.002')
me_cube_002.from_pydata([(-1.0, -1.77, 0.0), (-1.0, 0.2298, 0.0), (1.0, 0.2298, 0.0), (1.0, -1.77, 0.0), (-1.0, -1.77, 1.709), (-1.0, 0.2298, 1.709), (1.0, 0.2298, 1.709), (1.0, -1.77, 1.709), (-1.0, -1.77, 1.51), (-1.0, 0.2298, 1.51), (1.0, 0.2298, 1.51), (1.0, -1.77, 1.51), (-1.0, -13.45, 1.803), (1.0, -13.45, 1.803), (-1.0, -13.45, 1.752), (1.0, -13.45, 1.752)], [], [(8, 9, 1, 0), (9, 10, 2, 1), (10, 11, 3, 2), (11, 8, 0, 3), (0, 1, 2, 3), (7, 6, 5, 4), (4, 5, 9, 8), (5, 6, 10, 9), (6, 7, 11, 10), (8, 11, 15, 14), (13, 12, 14, 15), (11, 7, 13, 15), (7, 4, 12, 13), (4, 8, 14, 12)])
me_cube_002.use_remesh_preserve_volume = False
me_cube_002.use_remesh_preserve_attributes = False
me_cube_002.use_mirror_vertex_groups = False
me_cube_002.update()

# ---- objects
ob_cube = bpy.data.objects.new('Cube', me_cube)
ob_cube_001 = bpy.data.objects.new('Cube.001', me_cube_001)
ob_cube_002 = bpy.data.objects.new('Cube.002', me_cube_002)

# ---- transforms, parenting, visibility, modifiers, constraints
ob_cube.location = (0.0, 0.0, -1.55)
ob_cube.scale = (3.279, 1.652, 1.101)
ob_cube.lock_rotations_4d = False
ob_cube.empty_display_type = 'ARROWS'
ob_cube.lineart.crease_threshold = 0.0
ob_cube_001.location = (0.0, -5.5, -1.55)
ob_cube_001.scale = (3.5, 3.5, 1.0)
ob_cube_001.lock_rotations_4d = False
ob_cube_001.empty_display_type = 'ARROWS'
ob_cube_001.lineart.crease_threshold = 0.0
ob_cube_002.location = (0.0, 0.0, 0.0)
ob_cube_002.scale = (0.2072, 0.2072, 0.8274)
ob_cube_002.lineart.crease_threshold = 0.0

# ---- collection membership
col_collection_1.objects.link(ob_cube)
col_collection_1.objects.link(ob_cube_001)
col_collection_2.objects.link(ob_cube_002)

# ---- scene / render settings (as saved in the file)
scene.frame_start = 1; scene.frame_end = 250; scene.frame_set(1)
scene.render.engine = 'BLENDER_EEVEE_NEXT'
scene.render.resolution_percentage = 50
scene.render.dither_intensity = 0.0
scene.cycles.use_denoising = False
scene.cycles.samples = 10
scene.cycles.sampling_pattern = 'TABULATED_SOBOL'
scene.cycles.light_sampling_threshold = 0.0
scene.cycles.use_adaptive_sampling = False
scene.cycles.use_light_tree = False
scene.cycles.blur_glossy = 0.0
scene.cycles.volume_bounces = 1
scene.cycles.pixel_filter_type = 'GAUSSIAN'
scene.cycles.sample_clamp_indirect = 0.0
scene.view_settings.view_transform = 'Standard'
bpy.context.view_layer.update()

# ---- added for rendering (the .blend has no active camera and no usable light): camera, sun
cam_auto = bpy.data.cameras.new('AutoCamera')
cam_auto.lens = 50.0
cam_auto.sensor_width = 36.0
cam_auto.clip_end = 1000.0
ob_auto_camera = bpy.data.objects.new('AutoCamera', cam_auto)
scene.collection.objects.link(ob_auto_camera)
ob_auto_camera.location = (17.7365, -26.6863, 17.7714)
ob_auto_camera.rotation_euler = (1.09748, -7.21219e-08, 0.694738)
scene.camera = ob_auto_camera
light_auto_sun = bpy.data.lights.new('AutoSun', 'SUN')
light_auto_sun.energy = 3.0
light_auto_sun.angle = 0.0523599
ob_auto_sun = bpy.data.objects.new('AutoSun', light_auto_sun)
scene.collection.objects.link(ob_auto_sun)
ob_auto_sun.rotation_euler = (0.872665, 0.174533, 0.523599)
bpy.context.view_layer.update()
